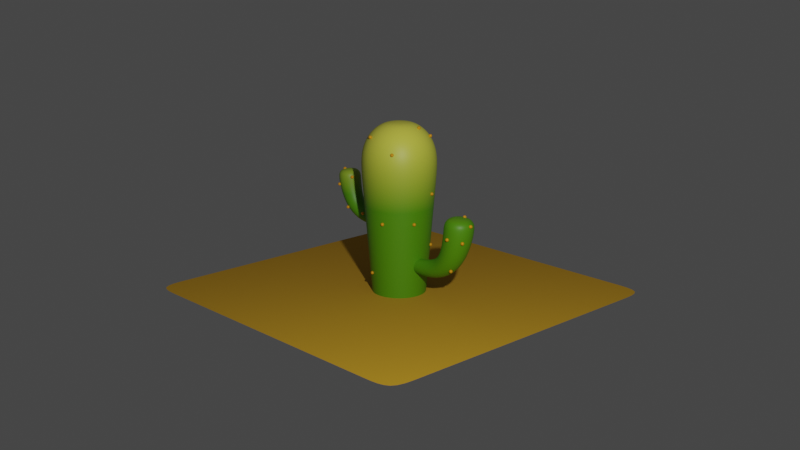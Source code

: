 # Source: cactus-2.blend  (saved by Blender 2.83.20; exported with 4.5.12 LTS)
import bpy
from mathutils import Matrix  # noqa: F401  (used for matrix-valued properties, if any)

bpy.ops.wm.read_factory_settings(use_empty=True)
scene = bpy.context.scene
scene.name = 'Scene'

# ---- collections
col_collection = bpy.data.collections.new('Collection'); scene.collection.children.link(col_collection)
col_cactus = bpy.data.collections.new('Cactus'); scene.collection.children.link(col_cactus)

# ---- materials (node trees are filled in below, after node groups)
mat_material_002 = bpy.data.materials.new('Material.002')
mat_material_002.use_transparent_shadow = False
mat_material_001 = bpy.data.materials.new('Material.001')
mat_material_001.use_transparent_shadow = False
mat_material_003 = bpy.data.materials.new('Material.003')
mat_material_003.use_transparent_shadow = False

# ---- node groups
ng_auto_smooth = bpy.data.node_groups.new('Auto Smooth', 'GeometryNodeTree')
_s = ng_auto_smooth.interface.new_socket(name='Geometry', in_out='OUTPUT', socket_type='NodeSocketGeometry')
_s = ng_auto_smooth.interface.new_socket(name='Geometry', in_out='INPUT', socket_type='NodeSocketGeometry')
_s = ng_auto_smooth.interface.new_socket(name='Angle', in_out='INPUT', socket_type='NodeSocketFloat')
_s.subtype = 'ANGLE'
_s.min_value = 0.0
_s.max_value = 3.142
ng_auto_smooth.is_modifier = True
_N = ng_auto_smooth.nodes; _L = ng_auto_smooth.links
n0 = _N.new('NodeGroupOutput'); n0.name = 'Group Output'; n0.location = (480, -100)
n1 = _N.new('NodeGroupInput'); n1.name = 'Group Input'; n1.location = (-420, -300)
n2 = _N.new('NodeGroupInput'); n2.name = 'Group Input.001'; n2.location = (-60, -100)
n3 = _N.new('GeometryNodeSetShadeSmooth'); n3.name = 'Set Shade Smooth'; n3.location = (120, -100)
n3.domain = 'EDGE'
n4 = _N.new('GeometryNodeSetShadeSmooth'); n4.name = 'Set Shade Smooth.001'; n4.location = (300, -100)
n5 = _N.new('GeometryNodeInputMeshEdgeAngle'); n5.name = 'Edge Angle'; n5.location = (-420, -220)
n6 = _N.new('GeometryNodeInputEdgeSmooth'); n6.name = 'Is Edge Smooth'; n6.location = (-60, -160)
n7 = _N.new('GeometryNodeInputShadeSmooth'); n7.name = 'Is Face Smooth'; n7.location = (-240, -340)
n8 = _N.new('FunctionNodeBooleanMath'); n8.name = 'Boolean Math'; n8.location = (-60, -220)
n9 = _N.new('FunctionNodeCompare'); n9.name = 'Compare'; n9.location = (-240, -180)
n9.operation = 'LESS_EQUAL'
_L.new(n5.outputs[0], n9.inputs[0])
_L.new(n4.outputs[0], n0.inputs[0])
_L.new(n1.outputs[1], n9.inputs[1])
_L.new(n9.outputs[0], n8.inputs[0])
_L.new(n7.outputs[0], n8.inputs[1])
_L.new(n2.outputs[0], n3.inputs[0])
_L.new(n6.outputs[0], n3.inputs[1])
_L.new(n3.outputs[0], n4.inputs[0])
_L.new(n8.outputs[0], n3.inputs[2])
n0.is_active_output = True

# ---- material node trees
mat_material_002.use_nodes = True; mat_material_002.node_tree.nodes.clear()
_N = mat_material_002.node_tree.nodes; _L = mat_material_002.node_tree.links
n0 = _N.new('ShaderNodeBsdfPrincipled'); n0.name = 'Principled BSDF'; n0.location = (593, 316)
n0.distribution = 'GGX'
n0.subsurface_method = 'BURLEY'
n0.inputs[3].default_value = 1.45
n0.inputs[27].default_value = (0.0, 0.0, 0.0, 1.0)
n0.inputs[28].default_value = 1.0
n1 = _N.new('ShaderNodeOutputMaterial'); n1.name = 'Material Output'; n1.location = (883, 316)
n2 = _N.new('ShaderNodeValToRGB'); n2.name = 'ColorRamp'; n2.location = (272, 318)
while len(n2.color_ramp.elements) > 1: n2.color_ramp.elements.remove(n2.color_ramp.elements[-1])
n2.color_ramp.elements[0].position = 0.0; n2.color_ramp.elements[0].color = (0.08651, 0.2994, 0.00132, 1.0)
_e = n2.color_ramp.elements.new(1.0); _e.color = (0.98, 0.9037, 0.1079, 1.0)
n3 = _N.new('ShaderNodeTexCoord'); n3.name = 'Texture Coordinate'; n3.location = (-491, 298)
n4 = _N.new('ShaderNodeMapping'); n4.name = 'Mapping'; n4.location = (-262, 311)
n4.inputs[1].default_value = (-1.4, 0.0, 0.0)
n4.inputs[2].default_value = (0.0, 1.571, 0.0)
n5 = _N.new('ShaderNodeTexGradient'); n5.name = 'Gradient Texture'; n5.location = (-18, 309)
_L.new(n0.outputs[0], n1.inputs[0])
_L.new(n2.outputs[0], n0.inputs[0])
_L.new(n4.outputs[0], n5.inputs[0])
_L.new(n3.outputs[3], n4.inputs[0])
_L.new(n5.outputs[0], n2.inputs[0])
n1.is_active_output = True
mat_material_001.use_nodes = True; mat_material_001.node_tree.nodes.clear()
_N = mat_material_001.node_tree.nodes; _L = mat_material_001.node_tree.links
n0 = _N.new('ShaderNodeBsdfPrincipled'); n0.name = 'Principled BSDF'; n0.location = (10, 300)
n0.distribution = 'GGX'
n0.subsurface_method = 'BURLEY'
n0.inputs[0].default_value = (0.5705, 0.3046, 0.009172, 1.0)
n0.inputs[2].default_value = 0.9629
n0.inputs[3].default_value = 1.45
n0.inputs[27].default_value = (0.0, 0.0, 0.0, 1.0)
n0.inputs[28].default_value = 1.0
n1 = _N.new('ShaderNodeOutputMaterial'); n1.name = 'Material Output'; n1.location = (300, 300)
_L.new(n0.outputs[0], n1.inputs[0])
n1.is_active_output = True
mat_material_003.use_nodes = True; mat_material_003.node_tree.nodes.clear()
_N = mat_material_003.node_tree.nodes; _L = mat_material_003.node_tree.links
n0 = _N.new('ShaderNodeBsdfPrincipled'); n0.name = 'Principled BSDF'; n0.location = (10, 300)
n0.distribution = 'GGX'
n0.subsurface_method = 'BURLEY'
n0.inputs[0].default_value = (0.8, 0.322, 0.0, 1.0)
n0.inputs[3].default_value = 1.45
n0.inputs[27].default_value = (0.0, 0.0, 0.0, 1.0)
n0.inputs[28].default_value = 1.0
n1 = _N.new('ShaderNodeOutputMaterial'); n1.name = 'Material Output'; n1.location = (300, 300)
_L.new(n0.outputs[0], n1.inputs[0])
n1.is_active_output = True

# ---- world
world_world = bpy.data.worlds.new('World'); scene.world = world_world
world_world.use_nodes = True; world_world.node_tree.nodes.clear()
_N = world_world.node_tree.nodes; _L = world_world.node_tree.links
n0 = _N.new('ShaderNodeOutputWorld'); n0.name = 'World Output'; n0.location = (300, 300)
n1 = _N.new('ShaderNodeBackground'); n1.name = 'Background'; n1.location = (10, 300)
n1.inputs[0].default_value = (0.05088, 0.05088, 0.05088, 1.0)
_L.new(n1.outputs[0], n0.inputs[0])
n0.is_active_output = True
world_world.color = (0.05088, 0.05088, 0.05088)
world_world.use_sun_shadow = False
world_world.sun_shadow_jitter_overblur = 0.0

# ---- cameras
cam_camera = bpy.data.cameras.new('Camera')
cam_camera.clip_end = 100.0
cam_camera.ortho_scale = 7.314

# ---- lights
light_light = bpy.data.lights.new('Light', 'POINT')
light_light.transmission_factor = 0.0
light_light.energy = 1000.0
light_light.shadow_soft_size = 0.1
light_light.shadow_maximum_resolution = 0.006
light_light.use_absolute_resolution = True

# ---- meshes
me_cylinder = bpy.data.meshes.new('Cylinder')
me_cylinder.from_pydata([(-9.404e-08, 0.1093, 2.257), (-7.052e-09, 0.3912, 1.838), (-6.073e-08, 0.2206, 2.209), (-3.282e-08, 0.3132, 2.122), (-1.371e-08, 0.3731, 1.992), (0.03378, 0.104, 2.257), (0.1209, 0.372, 1.838), (0.06816, 0.2098, 2.209), (0.09679, 0.2979, 2.122), (0.1153, 0.3549, 1.992), (0.06426, 0.08844, 2.257), (0.2299, 0.3165, 1.838), (0.1297, 0.1785, 2.209), (0.1841, 0.2534, 2.122), (0.2193, 0.3019, 1.992), (0.08844, 0.06426, 2.257), (0.3165, 0.2299, 1.838), (0.1785, 0.1297, 2.209), (0.2534, 0.1841, 2.122), (0.3019, 0.2193, 1.992), (0.104, 0.03378, 2.257), (0.372, 0.1209, 1.838), (0.2098, 0.06816, 2.209), (0.2979, 0.09679, 2.122), (0.3549, 0.1153, 1.992), (0.1093, -1.528e-07, 2.257), (0.3912, -4.271e-08, 1.838), (0.2206, -1.114e-07, 2.209), (0.3132, -7.69e-08, 2.122), (0.3731, -5.192e-08, 1.992), (0.104, -0.03378, 2.257), (0.372, -0.1209, 1.838), (0.2098, -0.06816, 2.209), (0.2979, -0.09679, 2.122), (0.3549, -0.1153, 1.992), (0.08844, -0.06426, 2.257), (0.3165, -0.2299, 1.838), (0.1785, -0.1297, 2.209), (0.2534, -0.1841, 2.122), (0.3019, -0.2193, 1.992), (0.06426, -0.08844, 2.257), (0.2299, -0.3165, 1.838), (0.1297, -0.1785, 2.209), (0.1841, -0.2534, 2.122), (0.2193, -0.3019, 1.992), (0.03378, -0.104, 2.257), (0.1209, -0.372, 1.838), (0.06816, -0.2098, 2.209), (0.09679, -0.2979, 2.122), (0.1153, -0.3549, 1.992), (1.489e-07, -0.1093, 2.257), (-1.345e-07, -0.3912, 1.838), (3.869e-08, -0.2206, 2.209), (-5.339e-08, -0.3132, 2.122), (-1.146e-07, -0.3731, 1.992), (-0.03378, -0.104, 2.257), (-0.1209, -0.372, 1.838), (-0.06816, -0.2098, 2.209), (-0.09679, -0.2979, 2.122), (-0.1153, -0.3549, 1.992), (-0.06426, -0.08844, 2.257), (-0.2299, -0.3165, 1.838), (-0.1297, -0.1785, 2.209), (-0.1841, -0.2534, 2.122), (-0.2193, -0.3019, 1.992), (-0.08844, -0.06426, 2.257), (-0.3165, -0.2299, 1.838), (-0.1785, -0.1297, 2.209), (-0.2534, -0.1841, 2.122), (-0.3019, -0.2193, 1.992), (-0.104, -0.03378, 2.257), (-0.372, -0.1209, 1.838), (-0.2098, -0.06816, 2.209), (-0.2979, -0.09679, 2.122), (-0.3549, -0.1153, 1.992), (-0.1093, 7.837e-08, 2.257), (-0.3912, 3.521e-07, 1.838), (-0.2206, 1.851e-07, 2.209), (-0.3132, 2.753e-07, 2.122), (-0.3731, 3.335e-07, 1.992), (-0.104, 0.03378, 2.257), (-0.372, 0.1209, 1.838), (-0.2098, 0.06816, 2.209), (-0.2979, 0.09679, 2.122), (-0.3549, 0.1153, 1.992), (-0.08844, 0.06426, 2.257), (-0.3165, 0.2299, 1.838), (-0.1785, 0.1297, 2.209), (-0.2534, 0.1841, 2.122), (-0.3019, 0.2193, 1.992), (-0.06426, 0.08844, 2.257), (-0.2299, 0.3165, 1.838), (-0.1297, 0.1785, 2.209), (-0.1841, 0.2534, 2.122), (-0.2193, 0.3019, 1.992), (-0.03378, 0.104, 2.257), (-0.1209, 0.372, 1.838), (-0.06816, 0.2098, 2.209), (-0.09679, 0.2979, 2.122), (-0.1153, 0.3549, 1.992), (2.712e-09, 0.232, -0.113), (0.0717, 0.2207, -0.113), (0.1364, 0.1877, -0.113), (0.1877, 0.1364, -0.113), (0.2207, 0.0717, -0.113), (0.232, 1.059e-08, -0.113), (0.2207, -0.0717, -0.113), (0.1877, -0.1364, -0.113), (0.1364, -0.1877, -0.113), (0.0717, -0.2207, -0.113), (-7.289e-08, -0.232, -0.113), (-0.0717, -0.2207, -0.113), (-0.1364, -0.1877, -0.113), (-0.1877, -0.1364, -0.113), (-0.2207, -0.0717, -0.113), (-0.232, 2.448e-07, -0.113), (-0.2207, 0.0717, -0.113), (-0.1877, 0.1364, -0.113), (-0.1364, 0.1877, -0.113), (-0.0717, 0.2207, -0.113), (1.317e-09, 0.2548, 0.1658), (-7.745e-11, 0.2775, 0.4446), (-1.472e-09, 0.3002, 0.7234), (-2.867e-09, 0.323, 1.002), (-4.262e-09, 0.3457, 1.281), (-5.657e-09, 0.3684, 1.56), (0.1139, 0.3504, 1.56), (0.1068, 0.3288, 1.281), (0.0998, 0.3072, 1.002), (0.09278, 0.2855, 0.7234), (0.08575, 0.2639, 0.4446), (0.07872, 0.2423, 0.1658), (-0.07872, 0.2423, 0.1658), (-0.08575, 0.2639, 0.4446), (-0.09278, 0.2855, 0.7234), (-0.0998, 0.3072, 1.002), (-0.1068, 0.3288, 1.281), (-0.1139, 0.3504, 1.56), (0.2166, 0.2981, 1.56), (0.2032, 0.2797, 1.281), (0.1898, 0.2613, 1.002), (0.1765, 0.2429, 0.7234), (0.1631, 0.2245, 0.4446), (0.1497, 0.2061, 0.1658), (0.2981, 0.2166, 1.56), (0.2797, 0.2032, 1.281), (0.2613, 0.1898, 1.002), (0.2429, 0.1765, 0.7234), (0.2245, 0.1631, 0.4446), (0.2061, 0.1497, 0.1658), (0.3504, 0.1139, 1.56), (0.3288, 0.1068, 1.281), (0.3072, 0.0998, 1.002), (0.2855, 0.09278, 0.7234), (0.2639, 0.08575, 0.4446), (0.2423, 0.07872, 0.1658), (0.3684, -3.509e-08, 1.56), (0.3457, -2.748e-08, 1.281), (0.323, -1.986e-08, 1.002), (0.3002, -1.225e-08, 0.7234), (0.2775, -4.634e-09, 0.4446), (0.2548, 2.98e-09, 0.1658), (0.3504, -0.1139, 1.56), (0.3288, -0.1068, 1.281), (0.3072, -0.0998, 1.002), (0.2855, -0.09278, 0.7234), (0.2639, -0.08575, 0.4446), (0.2423, -0.07872, 0.1658), (0.2981, -0.2166, 1.56), (0.2797, -0.2032, 1.281), (0.2613, -0.1898, 1.002), (0.2429, -0.1765, 0.7234), (0.2245, -0.1631, 0.4446), (0.2061, -0.1497, 0.1658), (0.2166, -0.2981, 1.56), (0.2032, -0.2797, 1.281), (0.1898, -0.2613, 1.002), (0.1765, -0.2429, 0.7234), (0.1631, -0.2245, 0.4446), (0.1497, -0.2061, 0.1658), (0.1139, -0.3504, 1.56), (0.1068, -0.3288, 1.281), (0.0998, -0.3072, 1.002), (0.09278, -0.2855, 0.7234), (0.08575, -0.2639, 0.4446), (0.07872, -0.2423, 0.1658), (-1.257e-07, -0.3684, 1.56), (-1.169e-07, -0.3457, 1.281), (-1.081e-07, -0.323, 1.002), (-9.93e-08, -0.3002, 0.7234), (-9.05e-08, -0.2775, 0.4446), (-8.169e-08, -0.2548, 0.1658), (-0.1139, -0.3504, 1.56), (-0.1068, -0.3288, 1.281), (-0.0998, -0.3072, 1.002), (-0.09278, -0.2855, 0.7234), (-0.08575, -0.2639, 0.4446), (-0.07872, -0.2423, 0.1658), (-0.2166, -0.2981, 1.56), (-0.2032, -0.2797, 1.281), (-0.1898, -0.2613, 1.002), (-0.1765, -0.2429, 0.7234), (-0.1631, -0.2245, 0.4446), (-0.1497, -0.2061, 0.1658), (-0.2981, -0.2166, 1.56), (-0.2797, -0.2032, 1.281), (-0.2613, -0.1898, 1.002), (-0.2429, -0.1765, 0.7234), (-0.2245, -0.1631, 0.4446), (-0.2061, -0.1497, 0.1658), (-0.3504, -0.1139, 1.56), (-0.3288, -0.1068, 1.281), (-0.3072, -0.0998, 1.002), (-0.2855, -0.09278, 0.7234), (-0.2639, -0.08575, 0.4446), (-0.2423, -0.07872, 0.1658), (-0.3684, 3.368e-07, 1.56), (-0.3457, 3.214e-07, 1.281), (-0.323, 3.061e-07, 1.002), (-0.3002, 2.908e-07, 0.7234), (-0.2775, 2.754e-07, 0.4446), (-0.2548, 2.601e-07, 0.1658), (-0.3504, 0.1139, 1.56), (-0.3288, 0.1068, 1.281), (-0.3072, 0.0998, 1.002), (-0.2855, 0.09278, 0.7234), (-0.2639, 0.08575, 0.4446), (-0.2423, 0.07872, 0.1658), (-0.2981, 0.2166, 1.56), (-0.2797, 0.2032, 1.281), (-0.2613, 0.1898, 1.002), (-0.2429, 0.1765, 0.7234), (-0.2245, 0.1631, 0.4446), (-0.2061, 0.1497, 0.1658), (-0.2166, 0.2981, 1.56), (-0.2032, 0.2797, 1.281), (-0.1898, 0.2613, 1.002), (-0.1765, 0.2429, 0.7234), (-0.1631, 0.2245, 0.4446), (-0.1497, 0.2061, 0.1658), (0.2127, 0.0651, 0.862), (0.2144, 0.03758, 0.8895), (0.215, -8.151e-08, 0.8996), (0.2144, -0.03758, 0.8895), (0.2127, -0.0651, 0.862), (0.2104, -0.07517, 0.8245), (0.2081, -0.0651, 0.787), (0.2064, -0.03758, 0.7596), (0.2058, -1.808e-07, 0.7495), (0.2064, 0.03758, 0.7596), (0.2081, 0.0651, 0.787), (0.2104, 0.07517, 0.8245), (0.3579, 0.07422, 0.8642), (0.3564, 0.04285, 0.8955), (0.3558, -7.698e-08, 0.907), (0.3564, -0.04285, 0.8955), (0.3579, -0.07422, 0.8642), (0.3601, -0.0857, 0.8214), (0.3623, -0.07422, 0.7786), (0.3639, -0.04285, 0.7473), (0.3645, -1.887e-07, 0.7358), (0.3639, 0.04285, 0.7473), (0.3623, 0.07422, 0.7786), (0.3601, 0.0857, 0.8214), (0.4867, 0.08328, 0.885), (0.4782, 0.04808, 0.9192), (0.475, -7.031e-08, 0.9317), (0.4782, -0.04808, 0.9192), (0.4867, -0.08328, 0.885), (0.4985, -0.09616, 0.8384), (0.5102, -0.08328, 0.7918), (0.5188, -0.04808, 0.7576), (0.5219, -2.006e-07, 0.7452), (0.5188, 0.04808, 0.7576), (0.5102, 0.08328, 0.7918), (0.4985, 0.09616, 0.8384), (0.5899, 0.09399, 0.9313), (0.5695, 0.05426, 0.9654), (0.562, -8.212e-08, 0.9779), (0.5695, -0.05426, 0.9654), (0.5899, -0.09399, 0.9313), (0.6177, -0.1085, 0.8847), (0.6456, -0.09399, 0.8382), (0.666, -0.05426, 0.8041), (0.6734, -2.108e-07, 0.7916), (0.666, 0.05426, 0.8041), (0.6456, 0.09399, 0.8382), (0.6177, 0.1085, 0.8847), (0.6656, 0.1067, 1.006), (0.631, 0.06158, 1.035), (0.6183, -8.812e-08, 1.045), (0.631, -0.06158, 1.035), (0.6656, -0.1067, 1.006), (0.713, -0.1232, 0.9662), (0.7603, -0.1067, 0.9268), (0.7949, -0.06158, 0.898), (0.8076, -2.383e-07, 0.8874), (0.7949, 0.06158, 0.898), (0.7603, 0.1067, 0.9268), (0.713, 0.1232, 0.9662), (0.7183, 0.1201, 1.113), (0.6716, 0.06937, 1.132), (0.6544, -8.947e-08, 1.14), (0.6716, -0.06937, 1.132), (0.7183, -0.1201, 1.113), (0.7822, -0.1387, 1.086), (0.8461, -0.1201, 1.058), (0.8928, -0.06937, 1.039), (0.91, -2.633e-07, 1.031), (0.8928, 0.06937, 1.039), (0.8461, 0.1201, 1.058), (0.7822, 0.1387, 1.086), (0.7516, 0.1319, 1.257), (0.6969, 0.07618, 1.268), (0.6769, -1.204e-07, 1.272), (0.6969, -0.07618, 1.268), (0.7516, -0.1319, 1.257), (0.8263, -0.1524, 1.242), (0.901, -0.1319, 1.227), (0.9557, -0.07618, 1.216), (0.9757, -2.855e-07, 1.212), (0.9557, 0.07618, 1.216), (0.901, 0.1319, 1.227), (0.8263, 0.1524, 1.242), (0.8332, 0.02787, 1.436), (0.8214, 0.01609, 1.437), (0.8171, -2.002e-07, 1.438), (0.8214, -0.01609, 1.437), (0.8332, -0.02787, 1.436), (0.8492, -0.03218, 1.435), (0.8653, -0.02787, 1.434), (0.8771, -0.01609, 1.433), (0.8814, -2.34e-07, 1.433), (0.8771, 0.01609, 1.433), (0.8653, 0.02787, 1.434), (0.8492, 0.03218, 1.435), (0.7603, 0.1349, 1.344), (0.8173, 0.05494, 1.433), (0.7713, 0.1254, 1.39), (0.7922, 0.09608, 1.423), (0.7036, 0.07783, 1.348), (0.7942, 0.03172, 1.435), (0.7185, 0.07234, 1.394), (0.7517, 0.05546, 1.425), (0.6829, -1.336e-07, 1.35), (0.7857, -1.874e-07, 1.436), (0.6992, -1.464e-07, 1.395), (0.7368, -1.662e-07, 1.426), (0.7036, -0.07783, 1.348), (0.7942, -0.03172, 1.435), (0.7185, -0.07234, 1.394), (0.7517, -0.05546, 1.425), (0.7603, -0.1349, 1.344), (0.8173, -0.05494, 1.433), (0.7713, -0.1254, 1.39), (0.7922, -0.09608, 1.423), (0.8379, -0.156, 1.339), (0.849, -0.06344, 1.431), (0.8435, -0.1448, 1.385), (0.8475, -0.111, 1.419), (0.9158, -0.1352, 1.334), (0.8806, -0.05494, 1.429), (0.9157, -0.1255, 1.38), (0.9029, -0.09613, 1.415), (0.9729, -0.07814, 1.33), (0.9038, -0.03172, 1.427), (0.9687, -0.0725, 1.377), (0.9434, -0.05551, 1.412), (0.9938, -3.028e-07, 1.329), (0.9123, -2.54e-07, 1.427), (0.9881, -3.015e-07, 1.375), (0.9582, -2.833e-07, 1.411), (0.9729, 0.07814, 1.33), (0.9038, 0.03172, 1.427), (0.9687, 0.07249, 1.377), (0.9434, 0.05551, 1.412), (0.9158, 0.1352, 1.334), (0.8806, 0.05494, 1.429), (0.9157, 0.1255, 1.38), (0.9029, 0.09613, 1.415), (0.849, 0.06344, 1.431), (0.8379, 0.156, 1.339), (0.8475, 0.111, 1.419), (0.8435, 0.1448, 1.385), (-0.2711, -0.05041, 1.211), (-0.2724, -0.02911, 1.232), (-0.2729, 5.244e-07, 1.24), (-0.2724, 0.02911, 1.232), (-0.2711, 0.05042, 1.211), (-0.2693, 0.05821, 1.182), (-0.2675, 0.05042, 1.153), (-0.2662, 0.02911, 1.131), (-0.2657, 6.036e-07, 1.123), (-0.2662, -0.02911, 1.131), (-0.2675, -0.05041, 1.153), (-0.2693, -0.05821, 1.182), (-0.3836, -0.05748, 1.212), (-0.3824, -0.03319, 1.237), (-0.3819, 4.853e-07, 1.245), (-0.3824, 0.03319, 1.237), (-0.3836, 0.05748, 1.212), (-0.3853, 0.06637, 1.179), (-0.387, 0.05748, 1.146), (-0.3882, 0.03319, 1.122), (-0.3887, 5.697e-07, 1.113), (-0.3882, -0.03319, 1.122), (-0.387, -0.05748, 1.146), (-0.3853, -0.06637, 1.179), (-0.4834, -0.06449, 1.228), (-0.4767, -0.03724, 1.255), (-0.4743, 4.501e-07, 1.265), (-0.4767, 0.03724, 1.255), (-0.4834, 0.0645, 1.228), (-0.4924, 0.07447, 1.192), (-0.5015, 0.0645, 1.156), (-0.5082, 0.03724, 1.13), (-0.5106, 5.391e-07, 1.12), (-0.5082, -0.03724, 1.13), (-0.5015, -0.06449, 1.156), (-0.4924, -0.07447, 1.192), (-0.5632, -0.07279, 1.264), (-0.5474, -0.04203, 1.291), (-0.5416, 4.373e-07, 1.3), (-0.5474, 0.04203, 1.291), (-0.5632, 0.07279, 1.264), (-0.5848, 0.08405, 1.228), (-0.6064, 0.07279, 1.192), (-0.6222, 0.04203, 1.166), (-0.628, 5.088e-07, 1.156), (-0.6222, -0.04203, 1.166), (-0.6064, -0.07279, 1.192), (-0.5848, -0.08405, 1.228), (-0.6219, -0.0826, 1.322), (-0.5951, -0.04769, 1.344), (-0.5853, 4.277e-07, 1.352), (-0.5951, 0.04769, 1.344), (-0.6219, 0.0826, 1.322), (-0.6586, 0.09538, 1.291), (-0.6952, 0.0826, 1.261), (-0.722, 0.04769, 1.238), (-0.7318, 4.962e-07, 1.23), (-0.722, -0.04769, 1.238), (-0.6952, -0.0826, 1.261), (-0.6586, -0.09538, 1.291), (-0.6627, -0.09305, 1.405), (-0.6265, -0.05372, 1.42), (-0.6132, 4.196e-07, 1.426), (-0.6265, 0.05372, 1.42), (-0.6627, 0.09305, 1.405), (-0.7122, 0.1074, 1.384), (-0.7616, 0.09305, 1.363), (-0.7979, 0.05372, 1.347), (-0.8111, 4.898e-07, 1.342), (-0.7979, -0.05372, 1.347), (-0.7616, -0.09305, 1.363), (-0.7122, -0.1074, 1.384), (-0.6885, -0.1022, 1.516), (-0.6461, -0.059, 1.525), (-0.6306, 4.379e-07, 1.528), (-0.6461, 0.059, 1.525), (-0.6885, 0.1022, 1.516), (-0.7463, 0.118, 1.505), (-0.8042, 0.1022, 1.493), (-0.8465, 0.059, 1.485), (-0.862, 4.904e-07, 1.482), (-0.8465, -0.059, 1.485), (-0.8042, -0.1022, 1.493), (-0.7463, -0.118, 1.505), (-0.7517, -0.02159, 1.655), (-0.7426, -0.01246, 1.656), (-0.7392, 4.643e-07, 1.656), (-0.7426, 0.01246, 1.656), (-0.7517, 0.02159, 1.655), (-0.7641, 0.02493, 1.655), (-0.7765, 0.02159, 1.654), (-0.7856, 0.01246, 1.653), (-0.789, 4.743e-07, 1.653), (-0.7856, -0.01246, 1.653), (-0.7765, -0.02159, 1.654), (-0.7641, -0.02493, 1.655), (-0.6952, -0.1045, 1.584), (-0.7394, -0.04255, 1.653), (-0.7037, -0.09709, 1.62), (-0.7199, -0.07441, 1.645), (-0.6513, -0.06027, 1.587), (-0.7214, -0.02457, 1.654), (-0.6628, -0.05602, 1.622), (-0.6885, -0.04295, 1.647), (-0.6352, 4.466e-07, 1.588), (-0.7149, 4.624e-07, 1.655), (-0.6479, 4.524e-07, 1.623), (-0.6771, 4.583e-07, 1.648), (-0.6513, 0.06027, 1.587), (-0.7214, 0.02457, 1.654), (-0.6628, 0.05603, 1.622), (-0.6885, 0.04296, 1.647), (-0.6952, 0.1045, 1.584), (-0.7394, 0.04255, 1.653), (-0.7037, 0.09709, 1.62), (-0.7199, 0.07441, 1.645), (-0.7553, 0.1208, 1.58), (-0.7639, 0.04913, 1.651), (-0.7596, 0.1122, 1.616), (-0.7627, 0.08595, 1.642), (-0.8156, 0.1047, 1.576), (-0.7884, 0.04255, 1.65), (-0.8156, 0.09721, 1.612), (-0.8056, 0.07445, 1.639), (-0.8598, 0.06051, 1.573), (-0.8063, 0.02457, 1.649), (-0.8566, 0.05615, 1.609), (-0.837, 0.04299, 1.637), (-0.876, 4.993e-07, 1.572), (-0.8129, 4.82e-07, 1.648), (-0.8716, 4.996e-07, 1.608), (-0.8485, 4.931e-07, 1.636), (-0.8598, -0.06051, 1.573), (-0.8063, -0.02457, 1.649), (-0.8566, -0.05614, 1.609), (-0.837, -0.04299, 1.637), (-0.8156, -0.1047, 1.576), (-0.7884, -0.04255, 1.65), (-0.8156, -0.09721, 1.612), (-0.8056, -0.07445, 1.639), (-0.7639, -0.04913, 1.651), (-0.7553, -0.1208, 1.58), (-0.7627, -0.08594, 1.642), (-0.7596, -0.1122, 1.616)], [], [(138, 11, 16, 144), (150, 21, 26, 156), (156, 26, 31, 162), (162, 31, 36, 168), (168, 36, 41, 174), (174, 41, 46, 180), (180, 46, 51, 186), (186, 51, 56, 192), (192, 56, 61, 198), (198, 61, 66, 204), (204, 66, 71, 210), (210, 71, 76, 216), (216, 76, 81, 222), (222, 81, 86, 228), (228, 86, 91, 234), (234, 91, 96, 137), (125, 1, 6, 126), (131, 143, 102, 101), (144, 16, 21, 150), (6, 1, 4, 9), (9, 4, 3, 8), (8, 3, 2, 7), (7, 2, 0, 5), (11, 6, 9, 14), (14, 9, 8, 13), (13, 8, 7, 12), (12, 7, 5, 10), (16, 11, 14, 19), (19, 14, 13, 18), (18, 13, 12, 17), (17, 12, 10, 15), (21, 16, 19, 24), (24, 19, 18, 23), (23, 18, 17, 22), (22, 17, 15, 20), (26, 21, 24, 29), (29, 24, 23, 28), (28, 23, 22, 27), (27, 22, 20, 25), (31, 26, 29, 34), (34, 29, 28, 33), (33, 28, 27, 32), (32, 27, 25, 30), (36, 31, 34, 39), (39, 34, 33, 38), (38, 33, 32, 37), (37, 32, 30, 35), (41, 36, 39, 44), (44, 39, 38, 43), (43, 38, 37, 42), (42, 37, 35, 40), (46, 41, 44, 49), (49, 44, 43, 48), (48, 43, 42, 47), (47, 42, 40, 45), (51, 46, 49, 54), (54, 49, 48, 53), (53, 48, 47, 52), (52, 47, 45, 50), (56, 51, 54, 59), (59, 54, 53, 58), (58, 53, 52, 57), (57, 52, 50, 55), (61, 56, 59, 64), (64, 59, 58, 63), (63, 58, 57, 62), (62, 57, 55, 60), (66, 61, 64, 69), (69, 64, 63, 68), (68, 63, 62, 67), (67, 62, 60, 65), (71, 66, 69, 74), (74, 69, 68, 73), (73, 68, 67, 72), (72, 67, 65, 70), (76, 71, 74, 79), (79, 74, 73, 78), (78, 73, 72, 77), (77, 72, 70, 75), (81, 76, 79, 84), (84, 79, 78, 83), (83, 78, 77, 82), (82, 77, 75, 80), (86, 81, 84, 89), (89, 84, 83, 88), (88, 83, 82, 87), (87, 82, 80, 85), (91, 86, 89, 94), (94, 89, 88, 93), (93, 88, 87, 92), (92, 87, 85, 90), (96, 91, 94, 99), (99, 94, 93, 98), (98, 93, 92, 97), (97, 92, 90, 95), (1, 96, 99, 4), (4, 99, 98, 3), (3, 98, 97, 2), (2, 97, 95, 0), (5, 0, 95, 90, 85, 80, 75, 70, 65, 60, 55, 50, 45, 40, 35, 30, 25, 20, 15, 10), (137, 96, 1, 125), (119, 132, 120, 100), (132, 133, 121, 120), (133, 134, 122, 121), (134, 135, 123, 122), (135, 136, 124, 123), (136, 137, 125, 124), (103, 149, 155, 104), (149, 148, 154, 155), (148, 147, 153, 154), (147, 146, 152, 153), (146, 145, 151, 152), (145, 144, 150, 151), (6, 11, 138, 126), (126, 138, 139, 127), (127, 139, 140, 128), (128, 140, 141, 129), (129, 141, 142, 130), (130, 142, 143, 131), (100, 120, 131, 101), (120, 121, 130, 131), (121, 122, 129, 130), (122, 123, 128, 129), (123, 124, 127, 128), (124, 125, 126, 127), (118, 239, 132, 119), (239, 238, 133, 132), (238, 237, 134, 133), (237, 236, 135, 134), (236, 235, 136, 135), (235, 234, 137, 136), (117, 233, 239, 118), (233, 232, 238, 239), (232, 231, 237, 238), (231, 230, 236, 237), (230, 229, 235, 236), (229, 228, 234, 235), (116, 227, 233, 117), (227, 226, 232, 233), (226, 225, 231, 232), (225, 224, 230, 231), (224, 223, 229, 230), (223, 222, 228, 229), (115, 221, 227, 116), (221, 220, 226, 227), (220, 219, 225, 226), (219, 218, 224, 225), (218, 217, 223, 224), (217, 216, 222, 223), (114, 215, 221, 115), (215, 214, 220, 221), (214, 213, 219, 220), (213, 212, 218, 219), (212, 211, 217, 218), (211, 210, 216, 217), (113, 209, 215, 114), (209, 208, 214, 215), (208, 207, 213, 214), (207, 206, 212, 213), (206, 205, 211, 212), (205, 204, 210, 211), (112, 203, 209, 113), (203, 202, 208, 209), (202, 201, 207, 208), (201, 200, 206, 207), (200, 199, 205, 206), (199, 198, 204, 205), (111, 197, 203, 112), (197, 196, 202, 203), (196, 195, 201, 202), (195, 194, 200, 201), (194, 193, 199, 200), (193, 192, 198, 199), (110, 191, 197, 111), (191, 190, 196, 197), (190, 189, 195, 196), (189, 188, 194, 195), (188, 187, 193, 194), (187, 186, 192, 193), (109, 185, 191, 110), (185, 184, 190, 191), (184, 183, 189, 190), (183, 182, 188, 189), (182, 181, 187, 188), (181, 180, 186, 187), (108, 179, 185, 109), (179, 178, 184, 185), (178, 177, 183, 184), (177, 176, 182, 183), (176, 175, 181, 182), (175, 174, 180, 181), (107, 173, 179, 108), (173, 172, 178, 179), (172, 171, 177, 178), (171, 170, 176, 177), (170, 169, 175, 176), (169, 168, 174, 175), (106, 167, 173, 107), (167, 166, 172, 173), (166, 165, 171, 172), (165, 164, 170, 171), (164, 163, 169, 170), (163, 162, 168, 169), (105, 161, 167, 106), (161, 160, 166, 167), (160, 159, 165, 166), (159, 158, 164, 165), (158, 157, 163, 164), (157, 156, 162, 163), (104, 155, 161, 105), (155, 154, 160, 161), (154, 153, 159, 160), (153, 152, 158, 159), (152, 151, 157, 158), (151, 150, 156, 157), (102, 143, 149, 103), (143, 142, 148, 149), (142, 141, 147, 148), (141, 140, 146, 147), (140, 139, 145, 146), (139, 138, 144, 145), (240, 252, 263, 251), (241, 253, 252, 240), (242, 254, 253, 241), (243, 255, 254, 242), (244, 256, 255, 243), (245, 257, 256, 244), (246, 258, 257, 245), (247, 259, 258, 246), (248, 260, 259, 247), (249, 261, 260, 248), (250, 262, 261, 249), (251, 263, 262, 250), (252, 264, 275, 263), (253, 265, 264, 252), (254, 266, 265, 253), (255, 267, 266, 254), (256, 268, 267, 255), (257, 269, 268, 256), (258, 270, 269, 257), (259, 271, 270, 258), (260, 272, 271, 259), (261, 273, 272, 260), (262, 274, 273, 261), (263, 275, 274, 262), (264, 276, 287, 275), (265, 277, 276, 264), (266, 278, 277, 265), (267, 279, 278, 266), (268, 280, 279, 267), (269, 281, 280, 268), (270, 282, 281, 269), (271, 283, 282, 270), (272, 284, 283, 271), (273, 285, 284, 272), (274, 286, 285, 273), (275, 287, 286, 274), (276, 288, 299, 287), (277, 289, 288, 276), (278, 290, 289, 277), (279, 291, 290, 278), (280, 292, 291, 279), (281, 293, 292, 280), (282, 294, 293, 281), (283, 295, 294, 282), (284, 296, 295, 283), (285, 297, 296, 284), (286, 298, 297, 285), (287, 299, 298, 286), (288, 300, 311, 299), (289, 301, 300, 288), (290, 302, 301, 289), (291, 303, 302, 290), (292, 304, 303, 291), (293, 305, 304, 292), (294, 306, 305, 293), (295, 307, 306, 294), (296, 308, 307, 295), (297, 309, 308, 296), (298, 310, 309, 297), (299, 311, 310, 298), (300, 312, 323, 311), (301, 313, 312, 300), (302, 314, 313, 301), (303, 315, 314, 302), (304, 316, 315, 303), (305, 317, 316, 304), (306, 318, 317, 305), (307, 319, 318, 306), (308, 320, 319, 307), (309, 321, 320, 308), (310, 322, 321, 309), (311, 323, 322, 310), (337, 341, 325, 324), (312, 336, 381, 323), (341, 345, 326, 325), (345, 349, 327, 326), (349, 353, 328, 327), (353, 357, 329, 328), (357, 361, 330, 329), (361, 365, 331, 330), (365, 369, 332, 331), (369, 373, 333, 332), (373, 377, 334, 333), (377, 380, 335, 334), (316, 352, 348, 315), (323, 381, 376, 322), (318, 360, 356, 317), (320, 368, 364, 319), (315, 348, 344, 314), (322, 376, 372, 321), (317, 356, 352, 316), (319, 364, 360, 318), (380, 337, 324, 335), (314, 344, 340, 313), (321, 372, 368, 320), (330, 331, 332, 333, 334, 335, 324, 325, 326, 327, 328, 329), (337, 380, 382, 339), (339, 382, 383, 338), (338, 383, 381, 336), (336, 340, 342, 338), (338, 342, 343, 339), (339, 343, 341, 337), (340, 344, 346, 342), (342, 346, 347, 343), (343, 347, 345, 341), (344, 348, 350, 346), (346, 350, 351, 347), (347, 351, 349, 345), (348, 352, 354, 350), (350, 354, 355, 351), (351, 355, 353, 349), (352, 356, 358, 354), (354, 358, 359, 355), (355, 359, 357, 353), (356, 360, 362, 358), (358, 362, 363, 359), (359, 363, 361, 357), (360, 364, 366, 362), (362, 366, 367, 363), (363, 367, 365, 361), (364, 368, 370, 366), (366, 370, 371, 367), (367, 371, 369, 365), (368, 372, 374, 370), (370, 374, 375, 371), (371, 375, 373, 369), (372, 376, 378, 374), (374, 378, 379, 375), (375, 379, 377, 373), (376, 381, 383, 378), (378, 383, 382, 379), (379, 382, 380, 377), (313, 340, 336, 312), (384, 396, 407, 395), (385, 397, 396, 384), (386, 398, 397, 385), (387, 399, 398, 386), (388, 400, 399, 387), (389, 401, 400, 388), (390, 402, 401, 389), (391, 403, 402, 390), (392, 404, 403, 391), (393, 405, 404, 392), (394, 406, 405, 393), (395, 407, 406, 394), (396, 408, 419, 407), (397, 409, 408, 396), (398, 410, 409, 397), (399, 411, 410, 398), (400, 412, 411, 399), (401, 413, 412, 400), (402, 414, 413, 401), (403, 415, 414, 402), (404, 416, 415, 403), (405, 417, 416, 404), (406, 418, 417, 405), (407, 419, 418, 406), (408, 420, 431, 419), (409, 421, 420, 408), (410, 422, 421, 409), (411, 423, 422, 410), (412, 424, 423, 411), (413, 425, 424, 412), (414, 426, 425, 413), (415, 427, 426, 414), (416, 428, 427, 415), (417, 429, 428, 416), (418, 430, 429, 417), (419, 431, 430, 418), (420, 432, 443, 431), (421, 433, 432, 420), (422, 434, 433, 421), (423, 435, 434, 422), (424, 436, 435, 423), (425, 437, 436, 424), (426, 438, 437, 425), (427, 439, 438, 426), (428, 440, 439, 427), (429, 441, 440, 428), (430, 442, 441, 429), (431, 443, 442, 430), (432, 444, 455, 443), (433, 445, 444, 432), (434, 446, 445, 433), (435, 447, 446, 434), (436, 448, 447, 435), (437, 449, 448, 436), (438, 450, 449, 437), (439, 451, 450, 438), (440, 452, 451, 439), (441, 453, 452, 440), (442, 454, 453, 441), (443, 455, 454, 442), (444, 456, 467, 455), (445, 457, 456, 444), (446, 458, 457, 445), (447, 459, 458, 446), (448, 460, 459, 447), (449, 461, 460, 448), (450, 462, 461, 449), (451, 463, 462, 450), (452, 464, 463, 451), (453, 465, 464, 452), (454, 466, 465, 453), (455, 467, 466, 454), (481, 485, 469, 468), (456, 480, 525, 467), (485, 489, 470, 469), (489, 493, 471, 470), (493, 497, 472, 471), (497, 501, 473, 472), (501, 505, 474, 473), (505, 509, 475, 474), (509, 513, 476, 475), (513, 517, 477, 476), (517, 521, 478, 477), (521, 524, 479, 478), (460, 496, 492, 459), (467, 525, 520, 466), (462, 504, 500, 461), (464, 512, 508, 463), (459, 492, 488, 458), (466, 520, 516, 465), (461, 500, 496, 460), (463, 508, 504, 462), (524, 481, 468, 479), (458, 488, 484, 457), (465, 516, 512, 464), (474, 475, 476, 477, 478, 479, 468, 469, 470, 471, 472, 473), (481, 524, 526, 483), (483, 526, 527, 482), (482, 527, 525, 480), (480, 484, 486, 482), (482, 486, 487, 483), (483, 487, 485, 481), (484, 488, 490, 486), (486, 490, 491, 487), (487, 491, 489, 485), (488, 492, 494, 490), (490, 494, 495, 491), (491, 495, 493, 489), (492, 496, 498, 494), (494, 498, 499, 495), (495, 499, 497, 493), (496, 500, 502, 498), (498, 502, 503, 499), (499, 503, 501, 497), (500, 504, 506, 502), (502, 506, 507, 503), (503, 507, 505, 501), (504, 508, 510, 506), (506, 510, 511, 507), (507, 511, 509, 505), (508, 512, 514, 510), (510, 514, 515, 511), (511, 515, 513, 509), (512, 516, 518, 514), (514, 518, 519, 515), (515, 519, 517, 513), (516, 520, 522, 518), (518, 522, 523, 519), (519, 523, 521, 517), (520, 525, 527, 522), (522, 527, 526, 523), (523, 526, 524, 521), (457, 484, 480, 456)])
me_cylinder.polygons.foreach_set('use_smooth', [True] * 487)
_uv = me_cylinder.uv_layers.new(name='UVMap')
_uv.uv.foreach_set('vector', [0.9, 0.8887, 0.9, 0.9449, 0.85, 0.9449, 0.85, 0.8887, 0.8, 0.8887, 0.8, 0.9449, 0.75, 0.9449, 0.75, 0.8887, 0.75, 0.8887, 0.75, 0.9449, 0.7, 0.9449, 0.7, 0.8887, 0.7, 0.8887, 0.7, 0.9449, 0.65, 0.9449, 0.65, 0.8887, 0.65, 0.8887, 0.65, 0.9449, 0.6, 0.9449, 0.6, 0.8887, 0.6, 0.8887, 0.6, 0.9449, 0.55, 0.9449, 0.55, 0.8887, 0.55, 0.8887, 0.55, 0.9449, 0.5, 0.9449, 0.5, 0.8887, 0.5, 0.8887, 0.5, 0.9449, 0.45, 0.9449, 0.45, 0.8887, 0.45, 0.8887, 0.45, 0.9449, 0.4, 0.9449, 0.4, 0.8887, 0.4, 0.8887, 0.4, 0.9449, 0.35, 0.9449, 0.35, 0.8887, 0.35, 0.8887, 0.35, 0.9449, 0.3, 0.9449, 0.3, 0.8887, 0.3, 0.8887, 0.3, 0.9449, 0.25, 0.9449, 0.25, 0.8887, 0.25, 0.8887, 0.25, 0.9449, 0.2, 0.9449, 0.2, 0.8887, 0.2, 0.8887, 0.2, 0.9449, 0.15, 0.9449, 0.15, 0.8887, 0.15, 0.8887, 0.15, 0.9449, 0.1, 0.9449, 0.1, 0.8887, 0.1, 0.8887, 0.1, 0.9449, 0.05, 0.9449, 0.05, 0.8887, 1.0, 0.8887, 1.0, 0.9449, 0.95, 0.9449, 0.95, 0.8887, 0.95, 0.6079, 0.9, 0.6079, 0.9, 0.5517, 0.95, 0.5517, 0.85, 0.8887, 0.85, 0.9449, 0.8, 0.9449, 0.8, 0.8887, 0.95, 0.9449, 1.0, 0.9449, 0.9986, 0.9658, 0.9514, 0.9658, 0.9514, 0.9658, 0.9986, 0.9658, 0.9945, 1.0, 0.9555, 1.0, 0.316, 0.4796, 0.2582, 0.4887, 0.25, 0.3816, 0.2907, 0.3752, 0.2907, 0.3752, 0.25, 0.3816, 0.25, 0.3152, 0.2702, 0.312, 0.9, 0.9449, 0.95, 0.9449, 0.9486, 0.9658, 0.9014, 0.9658, 0.9014, 0.9658, 0.9486, 0.9658, 0.9445, 1.0, 0.9055, 1.0, 0.3837, 0.4479, 0.3316, 0.4745, 0.2907, 0.3752, 0.3274, 0.3565, 0.3274, 0.3565, 0.2907, 0.3752, 0.2702, 0.312, 0.2883, 0.3028, 0.85, 0.9449, 0.9, 0.9449, 0.8986, 0.9658, 0.8514, 0.9658, 0.8514, 0.9658, 0.8986, 0.9658, 0.8945, 1.0, 0.8555, 1.0, 0.4383, 0.3969, 0.3969, 0.4383, 0.3274, 0.3565, 0.3565, 0.3274, 0.3565, 0.3274, 0.3274, 0.3565, 0.2883, 0.3028, 0.3028, 0.2883, 0.8, 0.9449, 0.85, 0.9449, 0.8486, 0.9658, 0.8014, 0.9658, 0.8014, 0.9658, 0.8486, 0.9658, 0.8445, 1.0, 0.8055, 1.0, 0.4745, 0.3316, 0.4479, 0.3837, 0.3565, 0.3274, 0.3752, 0.2907, 0.3752, 0.2907, 0.3565, 0.3274, 0.3028, 0.2883, 0.312, 0.2702, 0.75, 0.9449, 0.8, 0.9449, 0.7986, 0.9658, 0.7514, 0.9658, 0.7514, 0.9658, 0.7986, 0.9658, 0.7945, 1.0, 0.7555, 1.0, 0.4887, 0.2582, 0.4796, 0.316, 0.3752, 0.2907, 0.3816, 0.25, 0.3816, 0.25, 0.3752, 0.2907, 0.312, 0.2702, 0.3152, 0.25, 0.7, 0.9449, 0.75, 0.9449, 0.7486, 0.9658, 0.7014, 0.9658, 0.7014, 0.9658, 0.7486, 0.9658, 0.7445, 1.0, 0.7055, 1.0, 0.4796, 0.184, 0.4887, 0.2418, 0.3816, 0.25, 0.3752, 0.2093, 0.3752, 0.2093, 0.3816, 0.25, 0.3152, 0.25, 0.312, 0.2298, 0.65, 0.9449, 0.7, 0.9449, 0.6986, 0.9658, 0.6514, 0.9658, 0.6514, 0.9658, 0.6986, 0.9658, 0.6945, 1.0, 0.6555, 1.0, 0.4479, 0.1163, 0.4745, 0.1684, 0.3752, 0.2093, 0.3565, 0.1726, 0.3565, 0.1726, 0.3752, 0.2093, 0.312, 0.2298, 0.3028, 0.2117, 0.6, 0.9449, 0.65, 0.9449, 0.6486, 0.9658, 0.6014, 0.9658, 0.6014, 0.9658, 0.6486, 0.9658, 0.6445, 1.0, 0.6055, 1.0, 0.3969, 0.06171, 0.4383, 0.1031, 0.3565, 0.1726, 0.3274, 0.1435, 0.3274, 0.1435, 0.3565, 0.1726, 0.3028, 0.2117, 0.2883, 0.1972, 0.55, 0.9449, 0.6, 0.9449, 0.5986, 0.9658, 0.5514, 0.9658, 0.5514, 0.9658, 0.5986, 0.9658, 0.5945, 1.0, 0.5555, 1.0, 0.3316, 0.02552, 0.3837, 0.05206, 0.3274, 0.1435, 0.2907, 0.1248, 0.2907, 0.1248, 0.3274, 0.1435, 0.2883, 0.1972, 0.2702, 0.188, 0.5, 0.9449, 0.55, 0.9449, 0.5486, 0.9658, 0.5014, 0.9658, 0.5014, 0.9658, 0.5486, 0.9658, 0.5445, 1.0, 0.5055, 1.0, 0.2582, 0.0113, 0.316, 0.02045, 0.2907, 0.1248, 0.25, 0.1184, 0.25, 0.1184, 0.2907, 0.1248, 0.2702, 0.188, 0.25, 0.1848, 0.45, 0.9449, 0.5, 0.9449, 0.4986, 0.9658, 0.4514, 0.9658, 0.4514, 0.9658, 0.4986, 0.9658, 0.4945, 1.0, 0.4555, 1.0, 0.184, 0.02045, 0.2418, 0.0113, 0.25, 0.1184, 0.2093, 0.1248, 0.2093, 0.1248, 0.25, 0.1184, 0.25, 0.1848, 0.2298, 0.188, 0.4, 0.9449, 0.45, 0.9449, 0.4486, 0.9658, 0.4014, 0.9658, 0.4014, 0.9658, 0.4486, 0.9658, 0.4445, 1.0, 0.4055, 1.0, 0.1163, 0.05206, 0.1684, 0.02552, 0.2093, 0.1248, 0.1726, 0.1435, 0.1726, 0.1435, 0.2093, 0.1248, 0.2298, 0.188, 0.2117, 0.1972, 0.35, 0.9449, 0.4, 0.9449, 0.3986, 0.9658, 0.3514, 0.9658, 0.3514, 0.9658, 0.3986, 0.9658, 0.3945, 1.0, 0.3555, 1.0, 0.06171, 0.1031, 0.1031, 0.06171, 0.1726, 0.1435, 0.1435, 0.1726, 0.1435, 0.1726, 0.1726, 0.1435, 0.2117, 0.1972, 0.1972, 0.2117, 0.3, 0.9449, 0.35, 0.9449, 0.3486, 0.9658, 0.3014, 0.9658, 0.3014, 0.9658, 0.3486, 0.9658, 0.3445, 1.0, 0.3055, 1.0, 0.02552, 0.1684, 0.05206, 0.1163, 0.1435, 0.1726, 0.1248, 0.2093, 0.1248, 0.2093, 0.1435, 0.1726, 0.1972, 0.2117, 0.188, 0.2298, 0.25, 0.9449, 0.3, 0.9449, 0.2986, 0.9658, 0.2514, 0.9658, 0.2514, 0.9658, 0.2986, 0.9658, 0.2945, 1.0, 0.2555, 1.0, 0.0113, 0.2418, 0.02045, 0.184, 0.1248, 0.2093, 0.1184, 0.25, 0.1184, 0.25, 0.1248, 0.2093, 0.188, 0.2298, 0.1848, 0.25, 0.2, 0.9449, 0.25, 0.9449, 0.2486, 0.9658, 0.2014, 0.9658, 0.2014, 0.9658, 0.2486, 0.9658, 0.2445, 1.0, 0.2055, 1.0, 0.02045, 0.316, 0.0113, 0.2582, 0.1184, 0.25, 0.1248, 0.2907, 0.1248, 0.2907, 0.1184, 0.25, 0.1848, 0.25, 0.188, 0.2702, 0.15, 0.9449, 0.2, 0.9449, 0.1986, 0.9658, 0.1514, 0.9658, 0.1514, 0.9658, 0.1986, 0.9658, 0.1945, 1.0, 0.1555, 1.0, 0.05206, 0.3837, 0.02552, 0.3316, 0.1248, 0.2907, 0.1435, 0.3274, 0.1435, 0.3274, 0.1248, 0.2907, 0.188, 0.2702, 0.1972, 0.2883, 0.1, 0.9449, 0.15, 0.9449, 0.1486, 0.9658, 0.1014, 0.9658, 0.1014, 0.9658, 0.1486, 0.9658, 0.1445, 1.0, 0.1055, 1.0, 0.1031, 0.4383, 0.06171, 0.3969, 0.1435, 0.3274, 0.1726, 0.3565, 0.1726, 0.3565, 0.1435, 0.3274, 0.1972, 0.2883, 0.2117, 0.3028, 0.05, 0.9449, 0.1, 0.9449, 0.09859, 0.9658, 0.05141, 0.9658, 0.05141, 0.9658, 0.09859, 0.9658, 0.09447, 1.0, 0.05553, 1.0, 0.1684, 0.4745, 0.1163, 0.4479, 0.1726, 0.3565, 0.2093, 0.3752, 0.2093, 0.3752, 0.1726, 0.3565, 0.2117, 0.3028, 0.2298, 0.312, -1.565e-07, 0.9449, 0.05, 0.9449, 0.04859, 0.9658, 0.00141, 0.9658, 0.00141, 0.9658, 0.04859, 0.9658, 0.04447, 1.0, 0.005534, 1.0, 0.2418, 0.4887, 0.184, 0.4796, 0.2093, 0.3752, 0.25, 0.3816, 0.25, 0.3816, 0.2093, 0.3752, 0.2298, 0.312, 0.25, 0.3152, 0.2702, 0.312, 0.25, 0.3152, 0.2298, 0.312, 0.2117, 0.3028, 0.1972, 0.2883, 0.188, 0.2702, 0.1848, 0.25, 0.188, 0.2298, 0.1972, 0.2117, 0.2117, 0.1972, 0.2298, 0.188, 0.25, 0.1848, 0.2702, 0.188, 0.2883, 0.1972, 0.3028, 0.2117, 0.312, 0.2298, 0.3152, 0.25, 0.312, 0.2702, 0.3028, 0.2883, 0.2883, 0.3028, 0.05, 0.8887, 0.05, 0.9449, -1.565e-07, 0.9449, -1.565e-07, 0.8887, 0.05, 0.5517, 0.05, 0.6079, -1.565e-07, 0.6079, -1.565e-07, 0.5517, 0.05, 0.6079, 0.05, 0.6641, -1.565e-07, 0.6641, -1.565e-07, 0.6079, 0.05, 0.6641, 0.05, 0.7202, -1.565e-07, 0.7202, -1.565e-07, 0.6641, 0.05, 0.7202, 0.05, 0.7764, -1.565e-07, 0.7764, -1.565e-07, 0.7202, 0.05, 0.7764, 0.05, 0.8325, -1.565e-07, 0.8325, -1.565e-07, 0.7764, 0.05, 0.8325, 0.05, 0.8887, -1.565e-07, 0.8887, -1.565e-07, 0.8325, 0.85, 0.5517, 0.85, 0.6079, 0.8, 0.6079, 0.8, 0.5517, 0.85, 0.6079, 0.85, 0.6641, 0.8, 0.6641, 0.8, 0.6079, 0.85, 0.6641, 0.85, 0.7202, 0.8, 0.7202, 0.8, 0.6641, 0.85, 0.7202, 0.85, 0.7764, 0.8, 0.7764, 0.8, 0.7202, 0.85, 0.7764, 0.85, 0.8325, 0.8, 0.8325, 0.8, 0.7764, 0.85, 0.8325, 0.85, 0.8887, 0.8, 0.8887, 0.8, 0.8325, 0.95, 0.9449, 0.9, 0.9449, 0.9, 0.8887, 0.95, 0.8887, 0.95, 0.8887, 0.9, 0.8887, 0.9, 0.8325, 0.95, 0.8325, 0.95, 0.8325, 0.9, 0.8325, 0.9, 0.7764, 0.95, 0.7764, 0.95, 0.7764, 0.9, 0.7764, 0.9, 0.7202, 0.95, 0.7202, 0.95, 0.7202, 0.9, 0.7202, 0.9, 0.6641, 0.95, 0.6641, 0.95, 0.6641, 0.9, 0.6641, 0.9, 0.6079, 0.95, 0.6079, 1.0, 0.5517, 1.0, 0.6079, 0.95, 0.6079, 0.95, 0.5517, 1.0, 0.6079, 1.0, 0.6641, 0.95, 0.6641, 0.95, 0.6079, 1.0, 0.6641, 1.0, 0.7202, 0.95, 0.7202, 0.95, 0.6641, 1.0, 0.7202, 1.0, 0.7764, 0.95, 0.7764, 0.95, 0.7202, 1.0, 0.7764, 1.0, 0.8325, 0.95, 0.8325, 0.95, 0.7764, 1.0, 0.8325, 1.0, 0.8887, 0.95, 0.8887, 0.95, 0.8325, 0.1, 0.5517, 0.1, 0.6079, 0.05, 0.6079, 0.05, 0.5517, 0.1, 0.6079, 0.1, 0.6641, 0.05, 0.6641, 0.05, 0.6079, 0.1, 0.6641, 0.1, 0.7202, 0.05, 0.7202, 0.05, 0.6641, 0.1, 0.7202, 0.1, 0.7764, 0.05, 0.7764, 0.05, 0.7202, 0.1, 0.7764, 0.1, 0.8325, 0.05, 0.8325, 0.05, 0.7764, 0.1, 0.8325, 0.1, 0.8887, 0.05, 0.8887, 0.05, 0.8325, 0.15, 0.5517, 0.15, 0.6079, 0.1, 0.6079, 0.1, 0.5517, 0.15, 0.6079, 0.15, 0.6641, 0.1, 0.6641, 0.1, 0.6079, 0.15, 0.6641, 0.15, 0.7202, 0.1, 0.7202, 0.1, 0.6641, 0.15, 0.7202, 0.15, 0.7764, 0.1, 0.7764, 0.1, 0.7202, 0.15, 0.7764, 0.15, 0.8325, 0.1, 0.8325, 0.1, 0.7764, 0.15, 0.8325, 0.15, 0.8887, 0.1, 0.8887, 0.1, 0.8325, 0.2, 0.5517, 0.2, 0.6079, 0.15, 0.6079, 0.15, 0.5517, 0.2, 0.6079, 0.2, 0.6641, 0.15, 0.6641, 0.15, 0.6079, 0.2, 0.6641, 0.2, 0.7202, 0.15, 0.7202, 0.15, 0.6641, 0.2, 0.7202, 0.2, 0.7764, 0.15, 0.7764, 0.15, 0.7202, 0.2, 0.7764, 0.2, 0.8325, 0.15, 0.8325, 0.15, 0.7764, 0.2, 0.8325, 0.2, 0.8887, 0.15, 0.8887, 0.15, 0.8325, 0.25, 0.5517, 0.25, 0.6079, 0.2, 0.6079, 0.2, 0.5517, 0.25, 0.6079, 0.25, 0.6641, 0.2, 0.6641, 0.2, 0.6079, 0.25, 0.6641, 0.25, 0.7202, 0.2, 0.7202, 0.2, 0.6641, 0.25, 0.7202, 0.25, 0.7764, 0.2, 0.7764, 0.2, 0.7202, 0.25, 0.7764, 0.25, 0.8325, 0.2, 0.8325, 0.2, 0.7764, 0.25, 0.8325, 0.25, 0.8887, 0.2, 0.8887, 0.2, 0.8325, 0.3, 0.5517, 0.3, 0.6079, 0.25, 0.6079, 0.25, 0.5517, 0.3, 0.6079, 0.3, 0.6641, 0.25, 0.6641, 0.25, 0.6079, 0.3, 0.6641, 0.3, 0.7202, 0.25, 0.7202, 0.25, 0.6641, 0.3, 0.7202, 0.3, 0.7764, 0.25, 0.7764, 0.25, 0.7202, 0.3, 0.7764, 0.3, 0.8325, 0.25, 0.8325, 0.25, 0.7764, 0.3, 0.8325, 0.3, 0.8887, 0.25, 0.8887, 0.25, 0.8325, 0.35, 0.5517, 0.35, 0.6079, 0.3, 0.6079, 0.3, 0.5517, 0.35, 0.6079, 0.35, 0.6641, 0.3, 0.6641, 0.3, 0.6079, 0.35, 0.6641, 0.35, 0.7202, 0.3, 0.7202, 0.3, 0.6641, 0.35, 0.7202, 0.35, 0.7764, 0.3, 0.7764, 0.3, 0.7202, 0.35, 0.7764, 0.35, 0.8325, 0.3, 0.8325, 0.3, 0.7764, 0.35, 0.8325, 0.35, 0.8887, 0.3, 0.8887, 0.3, 0.8325, 0.4, 0.5517, 0.4, 0.6079, 0.35, 0.6079, 0.35, 0.5517, 0.4, 0.6079, 0.4, 0.6641, 0.35, 0.6641, 0.35, 0.6079, 0.4, 0.6641, 0.4, 0.7202, 0.35, 0.7202, 0.35, 0.6641, 0.4, 0.7202, 0.4, 0.7764, 0.35, 0.7764, 0.35, 0.7202, 0.4, 0.7764, 0.4, 0.8325, 0.35, 0.8325, 0.35, 0.7764, 0.4, 0.8325, 0.4, 0.8887, 0.35, 0.8887, 0.35, 0.8325, 0.45, 0.5517, 0.45, 0.6079, 0.4, 0.6079, 0.4, 0.5517, 0.45, 0.6079, 0.45, 0.6641, 0.4, 0.6641, 0.4, 0.6079, 0.45, 0.6641, 0.45, 0.7202, 0.4, 0.7202, 0.4, 0.6641, 0.45, 0.7202, 0.45, 0.7764, 0.4, 0.7764, 0.4, 0.7202, 0.45, 0.7764, 0.45, 0.8325, 0.4, 0.8325, 0.4, 0.7764, 0.45, 0.8325, 0.45, 0.8887, 0.4, 0.8887, 0.4, 0.8325, 0.5, 0.5517, 0.5, 0.6079, 0.45, 0.6079, 0.45, 0.5517, 0.5, 0.6079, 0.5, 0.6641, 0.45, 0.6641, 0.45, 0.6079, 0.5, 0.6641, 0.5, 0.7202, 0.45, 0.7202, 0.45, 0.6641, 0.5, 0.7202, 0.5, 0.7764, 0.45, 0.7764, 0.45, 0.7202, 0.5, 0.7764, 0.5, 0.8325, 0.45, 0.8325, 0.45, 0.7764, 0.5, 0.8325, 0.5, 0.8887, 0.45, 0.8887, 0.45, 0.8325, 0.55, 0.5517, 0.55, 0.6079, 0.5, 0.6079, 0.5, 0.5517, 0.55, 0.6079, 0.55, 0.6641, 0.5, 0.6641, 0.5, 0.6079, 0.55, 0.6641, 0.55, 0.7202, 0.5, 0.7202, 0.5, 0.6641, 0.55, 0.7202, 0.55, 0.7764, 0.5, 0.7764, 0.5, 0.7202, 0.55, 0.7764, 0.55, 0.8325, 0.5, 0.8325, 0.5, 0.7764, 0.55, 0.8325, 0.55, 0.8887, 0.5, 0.8887, 0.5, 0.8325, 0.6, 0.5517, 0.6, 0.6079, 0.55, 0.6079, 0.55, 0.5517, 0.6, 0.6079, 0.6, 0.6641, 0.55, 0.6641, 0.55, 0.6079, 0.6, 0.6641, 0.6, 0.7202, 0.55, 0.7202, 0.55, 0.6641, 0.6, 0.7202, 0.6, 0.7764, 0.55, 0.7764, 0.55, 0.7202, 0.6, 0.7764, 0.6, 0.8325, 0.55, 0.8325, 0.55, 0.7764, 0.6, 0.8325, 0.6, 0.8887, 0.55, 0.8887, 0.55, 0.8325, 0.65, 0.5517, 0.65, 0.6079, 0.6, 0.6079, 0.6, 0.5517, 0.65, 0.6079, 0.65, 0.6641, 0.6, 0.6641, 0.6, 0.6079, 0.65, 0.6641, 0.65, 0.7202, 0.6, 0.7202, 0.6, 0.6641, 0.65, 0.7202, 0.65, 0.7764, 0.6, 0.7764, 0.6, 0.7202, 0.65, 0.7764, 0.65, 0.8325, 0.6, 0.8325, 0.6, 0.7764, 0.65, 0.8325, 0.65, 0.8887, 0.6, 0.8887, 0.6, 0.8325, 0.7, 0.5517, 0.7, 0.6079, 0.65, 0.6079, 0.65, 0.5517, 0.7, 0.6079, 0.7, 0.6641, 0.65, 0.6641, 0.65, 0.6079, 0.7, 0.6641, 0.7, 0.7202, 0.65, 0.7202, 0.65, 0.6641, 0.7, 0.7202, 0.7, 0.7764, 0.65, 0.7764, 0.65, 0.7202, 0.7, 0.7764, 0.7, 0.8325, 0.65, 0.8325, 0.65, 0.7764, 0.7, 0.8325, 0.7, 0.8887, 0.65, 0.8887, 0.65, 0.8325, 0.75, 0.5517, 0.75, 0.6079, 0.7, 0.6079, 0.7, 0.5517, 0.75, 0.6079, 0.75, 0.6641, 0.7, 0.6641, 0.7, 0.6079, 0.75, 0.6641, 0.75, 0.7202, 0.7, 0.7202, 0.7, 0.6641, 0.75, 0.7202, 0.75, 0.7764, 0.7, 0.7764, 0.7, 0.7202, 0.75, 0.7764, 0.75, 0.8325, 0.7, 0.8325, 0.7, 0.7764, 0.75, 0.8325, 0.75, 0.8887, 0.7, 0.8887, 0.7, 0.8325, 0.8, 0.5517, 0.8, 0.6079, 0.75, 0.6079, 0.75, 0.5517, 0.8, 0.6079, 0.8, 0.6641, 0.75, 0.6641, 0.75, 0.6079, 0.8, 0.6641, 0.8, 0.7202, 0.75, 0.7202, 0.75, 0.6641, 0.8, 0.7202, 0.8, 0.7764, 0.75, 0.7764, 0.75, 0.7202, 0.8, 0.7764, 0.8, 0.8325, 0.75, 0.8325, 0.75, 0.7764, 0.8, 0.8325, 0.8, 0.8887, 0.75, 0.8887, 0.75, 0.8325, 0.9, 0.5517, 0.9, 0.6079, 0.85, 0.6079, 0.85, 0.5517, 0.9, 0.6079, 0.9, 0.6641, 0.85, 0.6641, 0.85, 0.6079, 0.9, 0.6641, 0.9, 0.7202, 0.85, 0.7202, 0.85, 0.6641, 0.9, 0.7202, 0.9, 0.7764, 0.85, 0.7764, 0.85, 0.7202, 0.9, 0.7764, 0.9, 0.8325, 0.85, 0.8325, 0.85, 0.7764, 0.9, 0.8325, 0.9, 0.8887, 0.85, 0.8887, 0.85, 0.8325, 0.0, 1.0, 0.1429, 1.0, 0.1429, 0.9167, 0.0, 0.9167, 0.0, 0.08333, 0.1429, 0.08333, 0.1429, 0.0, 0.0, 0.0, 0.0, 0.1667, 0.1429, 0.1667, 0.1429, 0.08333, 0.0, 0.08333, 0.0, 0.25, 0.1429, 0.25, 0.1429, 0.1667, 0.0, 0.1667, 0.0, 0.3333, 0.1429, 0.3333, 0.1429, 0.25, 0.0, 0.25, 0.0, 0.4167, 0.1429, 0.4167, 0.1429, 0.3333, 0.0, 0.3333, 0.0, 0.5, 0.1429, 0.5, 0.1429, 0.4167, 0.0, 0.4167, 0.0, 0.5833, 0.1429, 0.5833, 0.1429, 0.5, 0.0, 0.5, 0.0, 0.6667, 0.1429, 0.6667, 0.1429, 0.5833, 0.0, 0.5833, 0.0, 0.75, 0.1429, 0.75, 0.1429, 0.6667, 0.0, 0.6667, 0.0, 0.8333, 0.1429, 0.8333, 0.1429, 0.75, 0.0, 0.75, 0.0, 0.9167, 0.1429, 0.9167, 0.1429, 0.8333, 0.0, 0.8333, 0.1429, 1.0, 0.2857, 1.0, 0.2857, 0.9167, 0.1429, 0.9167, 0.1429, 0.08333, 0.2857, 0.08333, 0.2857, 0.0, 0.1429, 0.0, 0.1429, 0.1667, 0.2857, 0.1667, 0.2857, 0.08333, 0.1429, 0.08333, 0.1429, 0.25, 0.2857, 0.25, 0.2857, 0.1667, 0.1429, 0.1667, 0.1429, 0.3333, 0.2857, 0.3333, 0.2857, 0.25, 0.1429, 0.25, 0.1429, 0.4167, 0.2857, 0.4167, 0.2857, 0.3333, 0.1429, 0.3333, 0.1429, 0.5, 0.2857, 0.5, 0.2857, 0.4167, 0.1429, 0.4167, 0.1429, 0.5833, 0.2857, 0.5833, 0.2857, 0.5, 0.1429, 0.5, 0.1429, 0.6667, 0.2857, 0.6667, 0.2857, 0.5833, 0.1429, 0.5833, 0.1429, 0.75, 0.2857, 0.75, 0.2857, 0.6667, 0.1429, 0.6667, 0.1429, 0.8333, 0.2857, 0.8333, 0.2857, 0.75, 0.1429, 0.75, 0.1429, 0.9167, 0.2857, 0.9167, 0.2857, 0.8333, 0.1429, 0.8333, 0.2857, 1.0, 0.4286, 1.0, 0.4286, 0.9167, 0.2857, 0.9167, 0.2857, 0.08333, 0.4286, 0.08333, 0.4286, 0.0, 0.2857, 0.0, 0.2857, 0.1667, 0.4286, 0.1667, 0.4286, 0.08333, 0.2857, 0.08333, 0.2857, 0.25, 0.4286, 0.25, 0.4286, 0.1667, 0.2857, 0.1667, 0.2857, 0.3333, 0.4286, 0.3333, 0.4286, 0.25, 0.2857, 0.25, 0.2857, 0.4167, 0.4286, 0.4167, 0.4286, 0.3333, 0.2857, 0.3333, 0.2857, 0.5, 0.4286, 0.5, 0.4286, 0.4167, 0.2857, 0.4167, 0.2857, 0.5833, 0.4286, 0.5833, 0.4286, 0.5, 0.2857, 0.5, 0.2857, 0.6667, 0.4286, 0.6667, 0.4286, 0.5833, 0.2857, 0.5833, 0.2857, 0.75, 0.4286, 0.75, 0.4286, 0.6667, 0.2857, 0.6667, 0.2857, 0.8333, 0.4286, 0.8333, 0.4286, 0.75, 0.2857, 0.75, 0.2857, 0.9167, 0.4286, 0.9167, 0.4286, 0.8333, 0.2857, 0.8333, 0.4286, 1.0, 0.5714, 1.0, 0.5714, 0.9167, 0.4286, 0.9167, 0.4286, 0.08333, 0.5714, 0.08333, 0.5714, 0.0, 0.4286, 0.0, 0.4286, 0.1667, 0.5714, 0.1667, 0.5714, 0.08333, 0.4286, 0.08333, 0.4286, 0.25, 0.5714, 0.25, 0.5714, 0.1667, 0.4286, 0.1667, 0.4286, 0.3333, 0.5714, 0.3333, 0.5714, 0.25, 0.4286, 0.25, 0.4286, 0.4167, 0.5714, 0.4167, 0.5714, 0.3333, 0.4286, 0.3333, 0.4286, 0.5, 0.5714, 0.5, 0.5714, 0.4167, 0.4286, 0.4167, 0.4286, 0.5833, 0.5714, 0.5833, 0.5714, 0.5, 0.4286, 0.5, 0.4286, 0.6667, 0.5714, 0.6667, 0.5714, 0.5833, 0.4286, 0.5833, 0.4286, 0.75, 0.5714, 0.75, 0.5714, 0.6667, 0.4286, 0.6667, 0.4286, 0.8333, 0.5714, 0.8333, 0.5714, 0.75, 0.4286, 0.75, 0.4286, 0.9167, 0.5714, 0.9167, 0.5714, 0.8333, 0.4286, 0.8333, 0.5714, 1.0, 0.7143, 1.0, 0.7143, 0.9167, 0.5714, 0.9167, 0.5714, 0.08333, 0.7143, 0.08333, 0.7143, 0.0, 0.5714, 0.0, 0.5714, 0.1667, 0.7143, 0.1667, 0.7143, 0.08333, 0.5714, 0.08333, 0.5714, 0.25, 0.7143, 0.25, 0.7143, 0.1667, 0.5714, 0.1667, 0.5714, 0.3333, 0.7143, 0.3333, 0.7143, 0.25, 0.5714, 0.25, 0.5714, 0.4167, 0.7143, 0.4167, 0.7143, 0.3333, 0.5714, 0.3333, 0.5714, 0.5, 0.7143, 0.5, 0.7143, 0.4167, 0.5714, 0.4167, 0.5714, 0.5833, 0.7143, 0.5833, 0.7143, 0.5, 0.5714, 0.5, 0.5714, 0.6667, 0.7143, 0.6667, 0.7143, 0.5833, 0.5714, 0.5833, 0.5714, 0.75, 0.7143, 0.75, 0.7143, 0.6667, 0.5714, 0.6667, 0.5714, 0.8333, 0.7143, 0.8333, 0.7143, 0.75, 0.5714, 0.75, 0.5714, 0.9167, 0.7143, 0.9167, 0.7143, 0.8333, 0.5714, 0.8333, 0.7143, 1.0, 0.8571, 1.0, 0.8571, 0.9167, 0.7143, 0.9167, 0.7143, 0.08333, 0.8571, 0.08333, 0.8571, 0.0, 0.7143, 0.0, 0.7143, 0.1667, 0.8571, 0.1667, 0.8571, 0.08333, 0.7143, 0.08333, 0.7143, 0.25, 0.8571, 0.25, 0.8571, 0.1667, 0.7143, 0.1667, 0.7143, 0.3333, 0.8571, 0.3333, 0.8571, 0.25, 0.7143, 0.25, 0.7143, 0.4167, 0.8571, 0.4167, 0.8571, 0.3333, 0.7143, 0.3333, 0.7143, 0.5, 0.8571, 0.5, 0.8571, 0.4167, 0.7143, 0.4167, 0.7143, 0.5833, 0.8571, 0.5833, 0.8571, 0.5, 0.7143, 0.5, 0.7143, 0.6667, 0.8571, 0.6667, 0.8571, 0.5833, 0.7143, 0.5833, 0.7143, 0.75, 0.8571, 0.75, 0.8571, 0.6667, 0.7143, 0.6667, 0.7143, 0.8333, 0.8571, 0.8333, 0.8571, 0.75, 0.7143, 0.75, 0.7143, 0.9167, 0.8571, 0.9167, 0.8571, 0.8333, 0.7143, 0.8333, 1.0, 0.0, 1.0, 0.08333, 1.0, 0.08333, 1.0, 0.0, 0.8571, 1.0, 0.9268, 1.0, 0.9306, 0.9167, 0.8571, 0.9167, 1.0, 0.08333, 1.0, 0.1667, 1.0, 0.1667, 1.0, 0.08333, 1.0, 0.1667, 1.0, 0.25, 1.0, 0.25, 1.0, 0.1667, 1.0, 0.25, 1.0, 0.3333, 1.0, 0.3333, 1.0, 0.25, 1.0, 0.3333, 1.0, 0.4167, 1.0, 0.4167, 1.0, 0.3333, 1.0, 0.4167, 1.0, 0.5, 1.0, 0.5, 1.0, 0.4167, 1.0, 0.5, 1.0, 0.5833, 1.0, 0.5833, 1.0, 0.5, 1.0, 0.5833, 1.0, 0.6667, 1.0, 0.6667, 1.0, 0.5833, 1.0, 0.6667, 1.0, 0.75, 1.0, 0.75, 1.0, 0.6667, 1.0, 0.75, 1.0, 0.8333, 1.0, 0.8333, 1.0, 0.75, 1.0, 0.8333, 1.0, 0.9167, 1.0, 0.9167, 1.0, 0.8333, 0.8571, 0.3333, 0.9268, 0.3333, 0.9238, 0.25, 0.8571, 0.25, 0.8571, 0.9167, 0.9306, 0.9167, 0.934, 0.8333, 0.8571, 0.8333, 0.8571, 0.5, 0.934, 0.5, 0.9306, 0.4167, 0.8571, 0.4167, 0.8571, 0.6667, 0.937, 0.6667, 0.9362, 0.5833, 0.8571, 0.5833, 0.8571, 0.25, 0.9238, 0.25, 0.9226, 0.1667, 0.8571, 0.1667, 0.8571, 0.8333, 0.934, 0.8333, 0.9362, 0.75, 0.8571, 0.75, 0.8571, 0.4167, 0.9306, 0.4167, 0.9268, 0.3333, 0.8571, 0.3333, 0.8571, 0.5833, 0.9362, 0.5833, 0.934, 0.5, 0.8571, 0.5, 1.0, 0.9167, 1.0, 1.0, 1.0, 1.0, 1.0, 0.9167, 0.8571, 0.1667, 0.9226, 0.1667, 0.9238, 0.08333, 0.8571, 0.08333, 0.8571, 0.75, 0.9362, 0.75, 0.937, 0.6667, 0.8571, 0.6667, 1.0, 0.5, 1.0, 0.5833, 1.0, 0.6667, 1.0, 0.75, 1.0, 0.8333, 1.0, 0.9167, 1.0, 0.0, 1.0, 0.08333, 1.0, 0.1667, 1.0, 0.25, 1.0, 0.3333, 1.0, 0.4167, 1.0, 1.0, 1.0, 0.9167, 1.0, 0.9176, 1.0, 1.001, 1.0, 1.001, 1.0, 0.9176, 0.9649, 0.9167, 0.9633, 0.9966, 0.9633, 0.9966, 0.9649, 0.9167, 0.9306, 0.9167, 0.9268, 1.0, 0.9268, 0.0, 0.9238, 0.08333, 0.9619, 0.08335, 0.9633, 0.003435, 0.9633, 0.003435, 0.9619, 0.08335, 1.0, 0.0838, 1.0, 0.000825, 1.0, 0.000825, 1.0, 0.0838, 1.0, 0.08333, 1.0, 0.0, 0.9238, 0.08333, 0.9226, 0.1667, 0.9614, 0.1667, 0.9619, 0.08335, 0.9619, 0.08335, 0.9614, 0.1667, 1.0, 0.1667, 1.0, 0.0838, 1.0, 0.0838, 1.0, 0.1667, 1.0, 0.1667, 1.0, 0.08333, 0.9226, 0.1667, 0.9238, 0.25, 0.9619, 0.25, 0.9614, 0.1667, 0.9614, 0.1667, 0.9619, 0.25, 1.0, 0.2495, 1.0, 0.1667, 1.0, 0.1667, 1.0, 0.2495, 1.0, 0.25, 1.0, 0.1667, 0.9238, 0.25, 0.9268, 0.3333, 0.9633, 0.3333, 0.9619, 0.25, 0.9619, 0.25, 0.9633, 0.3333, 1.0, 0.3325, 1.0, 0.2495, 1.0, 0.2495, 1.0, 0.3325, 1.0, 0.3333, 1.0, 0.25, 0.9268, 0.3333, 0.9306, 0.4167, 0.9649, 0.4167, 0.9633, 0.3333, 0.9633, 0.3333, 0.9649, 0.4167, 1.0, 0.4157, 1.0, 0.3325, 1.0, 0.3325, 1.0, 0.4157, 1.0, 0.4167, 1.0, 0.3333, 0.9306, 0.4167, 0.934, 0.5, 0.9664, 0.5, 0.9649, 0.4167, 0.9649, 0.4167, 0.9664, 0.5, 1.0, 0.4991, 1.0, 0.4157, 1.0, 0.4157, 1.0, 0.4991, 1.0, 0.5, 1.0, 0.4167, 0.934, 0.5, 0.9362, 0.5833, 0.9675, 0.5833, 0.9664, 0.5, 0.9664, 0.5, 0.9675, 0.5833, 1.0, 0.5828, 1.0, 0.4991, 1.0, 0.4991, 1.0, 0.5828, 1.0, 0.5833, 1.0, 0.5, 0.9362, 0.5833, 0.937, 0.6667, 0.9678, 0.6667, 0.9675, 0.5833, 0.9675, 0.5833, 0.9678, 0.6667, 1.0, 0.6667, 1.0, 0.5828, 1.0, 0.5828, 1.0, 0.6667, 1.0, 0.6667, 1.0, 0.5833, 0.937, 0.6667, 0.9362, 0.75, 0.9675, 0.75, 0.9678, 0.6667, 0.9678, 0.6667, 0.9675, 0.75, 1.0, 0.7505, 1.0, 0.6667, 1.0, 0.6667, 1.0, 0.7505, 1.0, 0.75, 1.0, 0.6667, 0.9362, 0.75, 0.934, 0.8333, 0.9664, 0.8333, 0.9675, 0.75, 0.9675, 0.75, 0.9664, 0.8333, 1.0, 0.8342, 1.0, 0.7505, 1.0, 0.7505, 1.0, 0.8342, 1.0, 0.8333, 1.0, 0.75, 0.934, 0.8333, 0.9306, 0.9167, 0.9649, 0.9167, 0.9664, 0.8333, 0.9664, 0.8333, 0.9649, 0.9167, 1.0, 0.9176, 1.0, 0.8342, 1.0, 0.8342, 1.0, 0.9176, 1.0, 0.9167, 1.0, 0.8333, 0.8571, 0.08333, 0.9238, 0.08333, 0.9268, 0.0, 0.8571, 0.0, 0.0, 1.0, 0.1429, 1.0, 0.1429, 0.9167, 0.0, 0.9167, 0.0, 0.08333, 0.1429, 0.08333, 0.1429, 0.0, 0.0, 0.0, 0.0, 0.1667, 0.1429, 0.1667, 0.1429, 0.08333, 0.0, 0.08333, 0.0, 0.25, 0.1429, 0.25, 0.1429, 0.1667, 0.0, 0.1667, 0.0, 0.3333, 0.1429, 0.3333, 0.1429, 0.25, 0.0, 0.25, 0.0, 0.4167, 0.1429, 0.4167, 0.1429, 0.3333, 0.0, 0.3333, 0.0, 0.5, 0.1429, 0.5, 0.1429, 0.4167, 0.0, 0.4167, 0.0, 0.5833, 0.1429, 0.5833, 0.1429, 0.5, 0.0, 0.5, 0.0, 0.6667, 0.1429, 0.6667, 0.1429, 0.5833, 0.0, 0.5833, 0.0, 0.75, 0.1429, 0.75, 0.1429, 0.6667, 0.0, 0.6667, 0.0, 0.8333, 0.1429, 0.8333, 0.1429, 0.75, 0.0, 0.75, 0.0, 0.9167, 0.1429, 0.9167, 0.1429, 0.8333, 0.0, 0.8333, 0.1429, 1.0, 0.2857, 1.0, 0.2857, 0.9167, 0.1429, 0.9167, 0.1429, 0.08333, 0.2857, 0.08333, 0.2857, 0.0, 0.1429, 0.0, 0.1429, 0.1667, 0.2857, 0.1667, 0.2857, 0.08333, 0.1429, 0.08333, 0.1429, 0.25, 0.2857, 0.25, 0.2857, 0.1667, 0.1429, 0.1667, 0.1429, 0.3333, 0.2857, 0.3333, 0.2857, 0.25, 0.1429, 0.25, 0.1429, 0.4167, 0.2857, 0.4167, 0.2857, 0.3333, 0.1429, 0.3333, 0.1429, 0.5, 0.2857, 0.5, 0.2857, 0.4167, 0.1429, 0.4167, 0.1429, 0.5833, 0.2857, 0.5833, 0.2857, 0.5, 0.1429, 0.5, 0.1429, 0.6667, 0.2857, 0.6667, 0.2857, 0.5833, 0.1429, 0.5833, 0.1429, 0.75, 0.2857, 0.75, 0.2857, 0.6667, 0.1429, 0.6667, 0.1429, 0.8333, 0.2857, 0.8333, 0.2857, 0.75, 0.1429, 0.75, 0.1429, 0.9167, 0.2857, 0.9167, 0.2857, 0.8333, 0.1429, 0.8333, 0.2857, 1.0, 0.4286, 1.0, 0.4286, 0.9167, 0.2857, 0.9167, 0.2857, 0.08333, 0.4286, 0.08333, 0.4286, 0.0, 0.2857, 0.0, 0.2857, 0.1667, 0.4286, 0.1667, 0.4286, 0.08333, 0.2857, 0.08333, 0.2857, 0.25, 0.4286, 0.25, 0.4286, 0.1667, 0.2857, 0.1667, 0.2857, 0.3333, 0.4286, 0.3333, 0.4286, 0.25, 0.2857, 0.25, 0.2857, 0.4167, 0.4286, 0.4167, 0.4286, 0.3333, 0.2857, 0.3333, 0.2857, 0.5, 0.4286, 0.5, 0.4286, 0.4167, 0.2857, 0.4167, 0.2857, 0.5833, 0.4286, 0.5833, 0.4286, 0.5, 0.2857, 0.5, 0.2857, 0.6667, 0.4286, 0.6667, 0.4286, 0.5833, 0.2857, 0.5833, 0.2857, 0.75, 0.4286, 0.75, 0.4286, 0.6667, 0.2857, 0.6667, 0.2857, 0.8333, 0.4286, 0.8333, 0.4286, 0.75, 0.2857, 0.75, 0.2857, 0.9167, 0.4286, 0.9167, 0.4286, 0.8333, 0.2857, 0.8333, 0.4286, 1.0, 0.5714, 1.0, 0.5714, 0.9167, 0.4286, 0.9167, 0.4286, 0.08333, 0.5714, 0.08333, 0.5714, 0.0, 0.4286, 0.0, 0.4286, 0.1667, 0.5714, 0.1667, 0.5714, 0.08333, 0.4286, 0.08333, 0.4286, 0.25, 0.5714, 0.25, 0.5714, 0.1667, 0.4286, 0.1667, 0.4286, 0.3333, 0.5714, 0.3333, 0.5714, 0.25, 0.4286, 0.25, 0.4286, 0.4167, 0.5714, 0.4167, 0.5714, 0.3333, 0.4286, 0.3333, 0.4286, 0.5, 0.5714, 0.5, 0.5714, 0.4167, 0.4286, 0.4167, 0.4286, 0.5833, 0.5714, 0.5833, 0.5714, 0.5, 0.4286, 0.5, 0.4286, 0.6667, 0.5714, 0.6667, 0.5714, 0.5833, 0.4286, 0.5833, 0.4286, 0.75, 0.5714, 0.75, 0.5714, 0.6667, 0.4286, 0.6667, 0.4286, 0.8333, 0.5714, 0.8333, 0.5714, 0.75, 0.4286, 0.75, 0.4286, 0.9167, 0.5714, 0.9167, 0.5714, 0.8333, 0.4286, 0.8333, 0.5714, 1.0, 0.7143, 1.0, 0.7143, 0.9167, 0.5714, 0.9167, 0.5714, 0.08333, 0.7143, 0.08333, 0.7143, 0.0, 0.5714, 0.0, 0.5714, 0.1667, 0.7143, 0.1667, 0.7143, 0.08333, 0.5714, 0.08333, 0.5714, 0.25, 0.7143, 0.25, 0.7143, 0.1667, 0.5714, 0.1667, 0.5714, 0.3333, 0.7143, 0.3333, 0.7143, 0.25, 0.5714, 0.25, 0.5714, 0.4167, 0.7143, 0.4167, 0.7143, 0.3333, 0.5714, 0.3333, 0.5714, 0.5, 0.7143, 0.5, 0.7143, 0.4167, 0.5714, 0.4167, 0.5714, 0.5833, 0.7143, 0.5833, 0.7143, 0.5, 0.5714, 0.5, 0.5714, 0.6667, 0.7143, 0.6667, 0.7143, 0.5833, 0.5714, 0.5833, 0.5714, 0.75, 0.7143, 0.75, 0.7143, 0.6667, 0.5714, 0.6667, 0.5714, 0.8333, 0.7143, 0.8333, 0.7143, 0.75, 0.5714, 0.75, 0.5714, 0.9167, 0.7143, 0.9167, 0.7143, 0.8333, 0.5714, 0.8333, 0.7143, 1.0, 0.8571, 1.0, 0.8571, 0.9167, 0.7143, 0.9167, 0.7143, 0.08333, 0.8571, 0.08333, 0.8571, 0.0, 0.7143, 0.0, 0.7143, 0.1667, 0.8571, 0.1667, 0.8571, 0.08333, 0.7143, 0.08333, 0.7143, 0.25, 0.8571, 0.25, 0.8571, 0.1667, 0.7143, 0.1667, 0.7143, 0.3333, 0.8571, 0.3333, 0.8571, 0.25, 0.7143, 0.25, 0.7143, 0.4167, 0.8571, 0.4167, 0.8571, 0.3333, 0.7143, 0.3333, 0.7143, 0.5, 0.8571, 0.5, 0.8571, 0.4167, 0.7143, 0.4167, 0.7143, 0.5833, 0.8571, 0.5833, 0.8571, 0.5, 0.7143, 0.5, 0.7143, 0.6667, 0.8571, 0.6667, 0.8571, 0.5833, 0.7143, 0.5833, 0.7143, 0.75, 0.8571, 0.75, 0.8571, 0.6667, 0.7143, 0.6667, 0.7143, 0.8333, 0.8571, 0.8333, 0.8571, 0.75, 0.7143, 0.75, 0.7143, 0.9167, 0.8571, 0.9167, 0.8571, 0.8333, 0.7143, 0.8333, 1.0, 0.0, 1.0, 0.08333, 1.0, 0.08333, 1.0, 0.0, 0.8571, 1.0, 0.9268, 1.0, 0.9306, 0.9167, 0.8571, 0.9167, 1.0, 0.08333, 1.0, 0.1667, 1.0, 0.1667, 1.0, 0.08333, 1.0, 0.1667, 1.0, 0.25, 1.0, 0.25, 1.0, 0.1667, 1.0, 0.25, 1.0, 0.3333, 1.0, 0.3333, 1.0, 0.25, 1.0, 0.3333, 1.0, 0.4167, 1.0, 0.4167, 1.0, 0.3333, 1.0, 0.4167, 1.0, 0.5, 1.0, 0.5, 1.0, 0.4167, 1.0, 0.5, 1.0, 0.5833, 1.0, 0.5833, 1.0, 0.5, 1.0, 0.5833, 1.0, 0.6667, 1.0, 0.6667, 1.0, 0.5833, 1.0, 0.6667, 1.0, 0.75, 1.0, 0.75, 1.0, 0.6667, 1.0, 0.75, 1.0, 0.8333, 1.0, 0.8333, 1.0, 0.75, 1.0, 0.8333, 1.0, 0.9167, 1.0, 0.9167, 1.0, 0.8333, 0.8571, 0.3333, 0.9268, 0.3333, 0.9238, 0.25, 0.8571, 0.25, 0.8571, 0.9167, 0.9306, 0.9167, 0.934, 0.8333, 0.8571, 0.8333, 0.8571, 0.5, 0.934, 0.5, 0.9306, 0.4167, 0.8571, 0.4167, 0.8571, 0.6667, 0.937, 0.6667, 0.9362, 0.5833, 0.8571, 0.5833, 0.8571, 0.25, 0.9238, 0.25, 0.9226, 0.1667, 0.8571, 0.1667, 0.8571, 0.8333, 0.934, 0.8333, 0.9362, 0.75, 0.8571, 0.75, 0.8571, 0.4167, 0.9306, 0.4167, 0.9268, 0.3333, 0.8571, 0.3333, 0.8571, 0.5833, 0.9362, 0.5833, 0.934, 0.5, 0.8571, 0.5, 1.0, 0.9167, 1.0, 1.0, 1.0, 1.0, 1.0, 0.9167, 0.8571, 0.1667, 0.9226, 0.1667, 0.9238, 0.08333, 0.8571, 0.08333, 0.8571, 0.75, 0.9362, 0.75, 0.937, 0.6667, 0.8571, 0.6667, 1.0, 0.5, 1.0, 0.5833, 1.0, 0.6667, 1.0, 0.75, 1.0, 0.8333, 1.0, 0.9167, 1.0, 0.0, 1.0, 0.08333, 1.0, 0.1667, 1.0, 0.25, 1.0, 0.3333, 1.0, 0.4167, 1.0, 1.0, 1.0, 0.9167, 1.0, 0.9176, 1.0, 1.001, 1.0, 1.001, 1.0, 0.9176, 0.9649, 0.9167, 0.9633, 0.9966, 0.9633, 0.9966, 0.9649, 0.9167, 0.9306, 0.9167, 0.9268, 1.0, 0.9268, 0.0, 0.9238, 0.08333, 0.9619, 0.08335, 0.9633, 0.003435, 0.9633, 0.003435, 0.9619, 0.08335, 1.0, 0.0838, 1.0, 0.000825, 1.0, 0.000825, 1.0, 0.0838, 1.0, 0.08333, 1.0, 0.0, 0.9238, 0.08333, 0.9226, 0.1667, 0.9614, 0.1667, 0.9619, 0.08335, 0.9619, 0.08335, 0.9614, 0.1667, 1.0, 0.1667, 1.0, 0.0838, 1.0, 0.0838, 1.0, 0.1667, 1.0, 0.1667, 1.0, 0.08333, 0.9226, 0.1667, 0.9238, 0.25, 0.9619, 0.25, 0.9614, 0.1667, 0.9614, 0.1667, 0.9619, 0.25, 1.0, 0.2495, 1.0, 0.1667, 1.0, 0.1667, 1.0, 0.2495, 1.0, 0.25, 1.0, 0.1667, 0.9238, 0.25, 0.9268, 0.3333, 0.9633, 0.3333, 0.9619, 0.25, 0.9619, 0.25, 0.9633, 0.3333, 1.0, 0.3325, 1.0, 0.2495, 1.0, 0.2495, 1.0, 0.3325, 1.0, 0.3333, 1.0, 0.25, 0.9268, 0.3333, 0.9306, 0.4167, 0.9649, 0.4167, 0.9633, 0.3333, 0.9633, 0.3333, 0.9649, 0.4167, 1.0, 0.4157, 1.0, 0.3325, 1.0, 0.3325, 1.0, 0.4157, 1.0, 0.4167, 1.0, 0.3333, 0.9306, 0.4167, 0.934, 0.5, 0.9664, 0.5, 0.9649, 0.4167, 0.9649, 0.4167, 0.9664, 0.5, 1.0, 0.4991, 1.0, 0.4157, 1.0, 0.4157, 1.0, 0.4991, 1.0, 0.5, 1.0, 0.4167, 0.934, 0.5, 0.9362, 0.5833, 0.9675, 0.5833, 0.9664, 0.5, 0.9664, 0.5, 0.9675, 0.5833, 1.0, 0.5828, 1.0, 0.4991, 1.0, 0.4991, 1.0, 0.5828, 1.0, 0.5833, 1.0, 0.5, 0.9362, 0.5833, 0.937, 0.6667, 0.9678, 0.6667, 0.9675, 0.5833, 0.9675, 0.5833, 0.9678, 0.6667, 1.0, 0.6667, 1.0, 0.5828, 1.0, 0.5828, 1.0, 0.6667, 1.0, 0.6667, 1.0, 0.5833, 0.937, 0.6667, 0.9362, 0.75, 0.9675, 0.75, 0.9678, 0.6667, 0.9678, 0.6667, 0.9675, 0.75, 1.0, 0.7505, 1.0, 0.6667, 1.0, 0.6667, 1.0, 0.7505, 1.0, 0.75, 1.0, 0.6667, 0.9362, 0.75, 0.934, 0.8333, 0.9664, 0.8333, 0.9675, 0.75, 0.9675, 0.75, 0.9664, 0.8333, 1.0, 0.8342, 1.0, 0.7505, 1.0, 0.7505, 1.0, 0.8342, 1.0, 0.8333, 1.0, 0.75, 0.934, 0.8333, 0.9306, 0.9167, 0.9649, 0.9167, 0.9664, 0.8333, 0.9664, 0.8333, 0.9649, 0.9167, 1.0, 0.9176, 1.0, 0.8342, 1.0, 0.8342, 1.0, 0.9176, 1.0, 0.9167, 1.0, 0.8333, 0.8571, 0.08333, 0.9238, 0.08333, 0.9268, 0.0, 0.8571, 0.0])
me_cylinder.materials.append(mat_material_002)
me_cylinder.use_remesh_fix_poles = True
me_cylinder.use_remesh_preserve_attributes = False
me_cylinder.use_mirror_vertex_groups = False
me_cylinder.update()
me_plane = bpy.data.meshes.new('Plane')
me_plane.from_pydata([(-1.762, -1.762, 0.0), (1.762, -1.762, 0.0), (-1.762, 1.762, 0.0), (1.762, 1.762, 0.0), (-1.762, 1.442, 0.0), (-1.762, 1.121, 0.0), (-1.762, 0.8009, 0.0), (-1.762, 0.4805, 0.0), (-1.762, 0.1602, 0.0), (-1.762, -0.1602, 0.0), (-1.762, -0.4805, 0.0), (-1.762, -0.8009, 0.0), (-1.762, -1.121, 0.0), (-1.762, -1.442, 0.0), (-1.442, -1.762, 0.0), (-1.121, -1.762, 0.0), (-0.8009, -1.762, 0.0), (-0.4805, -1.762, 0.0), (-0.1602, -1.762, 0.0), (0.1602, -1.762, 0.0), (0.4805, -1.762, 0.0), (0.8009, -1.762, 0.0), (1.121, -1.762, 0.0), (1.442, -1.762, 0.0), (1.762, -1.442, 0.0), (1.762, -1.121, 0.0), (1.762, -0.8009, 0.0), (1.762, -0.4805, 0.0), (1.762, -0.1602, 0.0), (1.762, 0.1602, 0.0), (1.762, 0.4805, 0.0), (1.762, 0.8009, 0.0), (1.762, 1.121, 0.0), (1.762, 1.442, 0.0), (1.442, 1.762, 0.0), (1.121, 1.762, 0.0), (0.8009, 1.762, 0.0), (0.4805, 1.762, 0.0), (0.1602, 1.762, 0.0), (-0.1602, 1.762, 0.0), (-0.4805, 1.762, 0.0), (-0.8009, 1.762, 0.0), (-1.121, 1.762, 0.0), (-1.442, 1.762, 0.0), (-1.442, -1.442, 0.0), (-1.442, -1.121, 0.0), (-1.442, -0.8009, 0.0), (-1.442, -0.4805, 0.0), (-1.442, -0.1602, 0.0), (-1.442, 0.1602, 0.0), (-1.442, 0.4805, 0.0), (-1.442, 0.8009, 0.0), (-1.442, 1.121, 0.0), (-1.442, 1.442, 0.0), (-1.121, -1.442, 0.0), (-1.121, -1.121, 0.0), (-1.121, -0.8009, 0.0), (-1.121, -0.4805, 0.0), (-1.121, -0.1602, 0.0), (-1.121, 0.1602, 0.0), (-1.121, 0.4805, 0.0), (-1.121, 0.8009, 0.0), (-1.121, 1.121, 0.0), (-1.121, 1.442, 0.0), (-0.8009, -1.442, 0.0), (-0.8009, -1.121, 0.0), (-0.8009, -0.8009, 0.0), (-0.8009, -0.4805, 0.0), (-0.8009, -0.1602, 0.0), (-0.8009, 0.1602, 0.0), (-0.8009, 0.4805, 0.0), (-0.8009, 0.8009, 0.0), (-0.8009, 1.121, 0.0), (-0.8009, 1.442, 0.0), (-0.4805, -1.442, 0.0), (-0.4805, -1.121, 0.0), (-0.4805, -0.8009, 0.0), (-0.4805, -0.4805, 0.0), (-0.4805, -0.1602, 0.0), (-0.4805, 0.1602, 0.0), (-0.4805, 0.4805, 0.0), (-0.4805, 0.8009, 0.0), (-0.4805, 1.121, 0.0), (-0.4805, 1.442, 0.0), (-0.1602, -1.442, 0.0), (-0.1602, -1.121, 0.0), (-0.1602, -0.8009, 0.0), (-0.1602, -0.4805, 0.0), (-0.1602, -0.1602, 0.0), (-0.1602, 0.1602, 0.0), (-0.1602, 0.4805, 0.0), (-0.1602, 0.8009, 0.0), (-0.1602, 1.121, 0.0), (-0.1602, 1.442, 0.0), (0.1602, -1.442, 0.0), (0.1602, -1.121, 0.0), (0.1602, -0.8009, 0.0), (0.1602, -0.4805, 0.0), (0.1602, -0.1602, 0.0), (0.1602, 0.1602, 0.0), (0.1602, 0.4805, 0.0), (0.1602, 0.8009, 0.0), (0.1602, 1.121, 0.0), (0.1602, 1.442, 0.0), (0.4805, -1.442, 0.0), (0.4805, -1.121, 0.0), (0.4805, -0.8009, 0.0), (0.4805, -0.4805, 0.0), (0.4805, -0.1602, 0.0), (0.4805, 0.1602, 0.0), (0.4805, 0.4805, 0.0), (0.4805, 0.8009, 0.0), (0.4805, 1.121, 0.0), (0.4805, 1.442, 0.0), (0.8009, -1.442, 0.0), (0.8009, -1.121, 0.0), (0.8009, -0.8009, 0.0), (0.8009, -0.4805, 0.0), (0.8009, -0.1602, 0.0), (0.8009, 0.1602, 0.0), (0.8009, 0.4805, 0.0), (0.8009, 0.8009, 0.0), (0.8009, 1.121, 0.0), (0.8009, 1.442, 0.0), (1.121, -1.442, 0.0), (1.121, -1.121, 0.0), (1.121, -0.8009, 0.0), (1.121, -0.4805, 0.0), (1.121, -0.1602, 0.0), (1.121, 0.1602, 0.0), (1.121, 0.4805, 0.0), (1.121, 0.8009, 0.0), (1.121, 1.121, 0.0), (1.121, 1.442, 0.0), (1.442, -1.442, 0.0), (1.442, -1.121, 0.0), (1.442, -0.8009, 0.0), (1.442, -0.4805, 0.0), (1.442, -0.1602, 0.0), (1.442, 0.1602, 0.0), (1.442, 0.4805, 0.0), (1.442, 0.8009, 0.0), (1.442, 1.121, 0.0), (1.442, 1.442, 0.0)], [], [(143, 33, 3, 34), (4, 53, 43, 2), (53, 63, 42, 43), (63, 73, 41, 42), (73, 83, 40, 41), (83, 93, 39, 40), (93, 103, 38, 39), (103, 113, 37, 38), (113, 123, 36, 37), (123, 133, 35, 36), (133, 143, 34, 35), (0, 14, 44, 13), (13, 44, 45, 12), (12, 45, 46, 11), (11, 46, 47, 10), (10, 47, 48, 9), (9, 48, 49, 8), (8, 49, 50, 7), (7, 50, 51, 6), (6, 51, 52, 5), (5, 52, 53, 4), (14, 15, 54, 44), (44, 54, 55, 45), (45, 55, 56, 46), (46, 56, 57, 47), (47, 57, 58, 48), (48, 58, 59, 49), (49, 59, 60, 50), (50, 60, 61, 51), (51, 61, 62, 52), (52, 62, 63, 53), (15, 16, 64, 54), (54, 64, 65, 55), (55, 65, 66, 56), (56, 66, 67, 57), (57, 67, 68, 58), (58, 68, 69, 59), (59, 69, 70, 60), (60, 70, 71, 61), (61, 71, 72, 62), (62, 72, 73, 63), (16, 17, 74, 64), (64, 74, 75, 65), (65, 75, 76, 66), (66, 76, 77, 67), (67, 77, 78, 68), (68, 78, 79, 69), (69, 79, 80, 70), (70, 80, 81, 71), (71, 81, 82, 72), (72, 82, 83, 73), (17, 18, 84, 74), (74, 84, 85, 75), (75, 85, 86, 76), (76, 86, 87, 77), (77, 87, 88, 78), (78, 88, 89, 79), (79, 89, 90, 80), (80, 90, 91, 81), (81, 91, 92, 82), (82, 92, 93, 83), (18, 19, 94, 84), (84, 94, 95, 85), (85, 95, 96, 86), (86, 96, 97, 87), (87, 97, 98, 88), (88, 98, 99, 89), (89, 99, 100, 90), (90, 100, 101, 91), (91, 101, 102, 92), (92, 102, 103, 93), (19, 20, 104, 94), (94, 104, 105, 95), (95, 105, 106, 96), (96, 106, 107, 97), (97, 107, 108, 98), (98, 108, 109, 99), (99, 109, 110, 100), (100, 110, 111, 101), (101, 111, 112, 102), (102, 112, 113, 103), (20, 21, 114, 104), (104, 114, 115, 105), (105, 115, 116, 106), (106, 116, 117, 107), (107, 117, 118, 108), (108, 118, 119, 109), (109, 119, 120, 110), (110, 120, 121, 111), (111, 121, 122, 112), (112, 122, 123, 113), (21, 22, 124, 114), (114, 124, 125, 115), (115, 125, 126, 116), (116, 126, 127, 117), (117, 127, 128, 118), (118, 128, 129, 119), (119, 129, 130, 120), (120, 130, 131, 121), (121, 131, 132, 122), (122, 132, 133, 123), (22, 23, 134, 124), (124, 134, 135, 125), (125, 135, 136, 126), (126, 136, 137, 127), (127, 137, 138, 128), (128, 138, 139, 129), (129, 139, 140, 130), (130, 140, 141, 131), (131, 141, 142, 132), (132, 142, 143, 133), (23, 1, 24, 134), (134, 24, 25, 135), (135, 25, 26, 136), (136, 26, 27, 137), (137, 27, 28, 138), (138, 28, 29, 139), (139, 29, 30, 140), (140, 30, 31, 141), (141, 31, 32, 142), (142, 32, 33, 143)])
me_plane.polygons.foreach_set('use_smooth', [True] * 121)
_uv = me_plane.uv_layers.new(name='UVMap')
_uv.uv.foreach_set('vector', [0.9091, 0.9091, 1.0, 0.9091, 1.0, 1.0, 0.9091, 1.0, 0.0, 0.9091, 0.09091, 0.9091, 0.09091, 1.0, 0.0, 1.0, 0.09091, 0.9091, 0.1818, 0.9091, 0.1818, 1.0, 0.09091, 1.0, 0.1818, 0.9091, 0.2727, 0.9091, 0.2727, 1.0, 0.1818, 1.0, 0.2727, 0.9091, 0.3636, 0.9091, 0.3636, 1.0, 0.2727, 1.0, 0.3636, 0.9091, 0.4545, 0.9091, 0.4545, 1.0, 0.3636, 1.0, 0.4545, 0.9091, 0.5455, 0.9091, 0.5455, 1.0, 0.4545, 1.0, 0.5455, 0.9091, 0.6364, 0.9091, 0.6364, 1.0, 0.5455, 1.0, 0.6364, 0.9091, 0.7273, 0.9091, 0.7273, 1.0, 0.6364, 1.0, 0.7273, 0.9091, 0.8182, 0.9091, 0.8182, 1.0, 0.7273, 1.0, 0.8182, 0.9091, 0.9091, 0.9091, 0.9091, 1.0, 0.8182, 1.0, 0.0, 0.0, 0.09091, 0.0, 0.09091, 0.09091, 0.0, 0.09091, 0.0, 0.09091, 0.09091, 0.09091, 0.09091, 0.1818, 0.0, 0.1818, 0.0, 0.1818, 0.09091, 0.1818, 0.09091, 0.2727, 0.0, 0.2727, 0.0, 0.2727, 0.09091, 0.2727, 0.09091, 0.3636, 0.0, 0.3636, 0.0, 0.3636, 0.09091, 0.3636, 0.09091, 0.4545, 0.0, 0.4545, 0.0, 0.4545, 0.09091, 0.4545, 0.09091, 0.5455, 0.0, 0.5455, 0.0, 0.5455, 0.09091, 0.5455, 0.09091, 0.6364, 0.0, 0.6364, 0.0, 0.6364, 0.09091, 0.6364, 0.09091, 0.7273, 0.0, 0.7273, 0.0, 0.7273, 0.09091, 0.7273, 0.09091, 0.8182, 0.0, 0.8182, 0.0, 0.8182, 0.09091, 0.8182, 0.09091, 0.9091, 0.0, 0.9091, 0.09091, 0.0, 0.1818, 0.0, 0.1818, 0.09091, 0.09091, 0.09091, 0.09091, 0.09091, 0.1818, 0.09091, 0.1818, 0.1818, 0.09091, 0.1818, 0.09091, 0.1818, 0.1818, 0.1818, 0.1818, 0.2727, 0.09091, 0.2727, 0.09091, 0.2727, 0.1818, 0.2727, 0.1818, 0.3636, 0.09091, 0.3636, 0.09091, 0.3636, 0.1818, 0.3636, 0.1818, 0.4545, 0.09091, 0.4545, 0.09091, 0.4545, 0.1818, 0.4545, 0.1818, 0.5455, 0.09091, 0.5455, 0.09091, 0.5455, 0.1818, 0.5455, 0.1818, 0.6364, 0.09091, 0.6364, 0.09091, 0.6364, 0.1818, 0.6364, 0.1818, 0.7273, 0.09091, 0.7273, 0.09091, 0.7273, 0.1818, 0.7273, 0.1818, 0.8182, 0.09091, 0.8182, 0.09091, 0.8182, 0.1818, 0.8182, 0.1818, 0.9091, 0.09091, 0.9091, 0.1818, 0.0, 0.2727, 0.0, 0.2727, 0.09091, 0.1818, 0.09091, 0.1818, 0.09091, 0.2727, 0.09091, 0.2727, 0.1818, 0.1818, 0.1818, 0.1818, 0.1818, 0.2727, 0.1818, 0.2727, 0.2727, 0.1818, 0.2727, 0.1818, 0.2727, 0.2727, 0.2727, 0.2727, 0.3636, 0.1818, 0.3636, 0.1818, 0.3636, 0.2727, 0.3636, 0.2727, 0.4545, 0.1818, 0.4545, 0.1818, 0.4545, 0.2727, 0.4545, 0.2727, 0.5455, 0.1818, 0.5455, 0.1818, 0.5455, 0.2727, 0.5455, 0.2727, 0.6364, 0.1818, 0.6364, 0.1818, 0.6364, 0.2727, 0.6364, 0.2727, 0.7273, 0.1818, 0.7273, 0.1818, 0.7273, 0.2727, 0.7273, 0.2727, 0.8182, 0.1818, 0.8182, 0.1818, 0.8182, 0.2727, 0.8182, 0.2727, 0.9091, 0.1818, 0.9091, 0.2727, 0.0, 0.3636, 0.0, 0.3636, 0.09091, 0.2727, 0.09091, 0.2727, 0.09091, 0.3636, 0.09091, 0.3636, 0.1818, 0.2727, 0.1818, 0.2727, 0.1818, 0.3636, 0.1818, 0.3636, 0.2727, 0.2727, 0.2727, 0.2727, 0.2727, 0.3636, 0.2727, 0.3636, 0.3636, 0.2727, 0.3636, 0.2727, 0.3636, 0.3636, 0.3636, 0.3636, 0.4545, 0.2727, 0.4545, 0.2727, 0.4545, 0.3636, 0.4545, 0.3636, 0.5455, 0.2727, 0.5455, 0.2727, 0.5455, 0.3636, 0.5455, 0.3636, 0.6364, 0.2727, 0.6364, 0.2727, 0.6364, 0.3636, 0.6364, 0.3636, 0.7273, 0.2727, 0.7273, 0.2727, 0.7273, 0.3636, 0.7273, 0.3636, 0.8182, 0.2727, 0.8182, 0.2727, 0.8182, 0.3636, 0.8182, 0.3636, 0.9091, 0.2727, 0.9091, 0.3636, 0.0, 0.4545, 0.0, 0.4545, 0.09091, 0.3636, 0.09091, 0.3636, 0.09091, 0.4545, 0.09091, 0.4545, 0.1818, 0.3636, 0.1818, 0.3636, 0.1818, 0.4545, 0.1818, 0.4545, 0.2727, 0.3636, 0.2727, 0.3636, 0.2727, 0.4545, 0.2727, 0.4545, 0.3636, 0.3636, 0.3636, 0.3636, 0.3636, 0.4545, 0.3636, 0.4545, 0.4545, 0.3636, 0.4545, 0.3636, 0.4545, 0.4545, 0.4545, 0.4545, 0.5455, 0.3636, 0.5455, 0.3636, 0.5455, 0.4545, 0.5455, 0.4545, 0.6364, 0.3636, 0.6364, 0.3636, 0.6364, 0.4545, 0.6364, 0.4545, 0.7273, 0.3636, 0.7273, 0.3636, 0.7273, 0.4545, 0.7273, 0.4545, 0.8182, 0.3636, 0.8182, 0.3636, 0.8182, 0.4545, 0.8182, 0.4545, 0.9091, 0.3636, 0.9091, 0.4545, 0.0, 0.5455, 0.0, 0.5455, 0.09091, 0.4545, 0.09091, 0.4545, 0.09091, 0.5455, 0.09091, 0.5455, 0.1818, 0.4545, 0.1818, 0.4545, 0.1818, 0.5455, 0.1818, 0.5455, 0.2727, 0.4545, 0.2727, 0.4545, 0.2727, 0.5455, 0.2727, 0.5455, 0.3636, 0.4545, 0.3636, 0.4545, 0.3636, 0.5455, 0.3636, 0.5455, 0.4545, 0.4545, 0.4545, 0.4545, 0.4545, 0.5455, 0.4545, 0.5455, 0.5455, 0.4545, 0.5455, 0.4545, 0.5455, 0.5455, 0.5455, 0.5455, 0.6364, 0.4545, 0.6364, 0.4545, 0.6364, 0.5455, 0.6364, 0.5455, 0.7273, 0.4545, 0.7273, 0.4545, 0.7273, 0.5455, 0.7273, 0.5455, 0.8182, 0.4545, 0.8182, 0.4545, 0.8182, 0.5455, 0.8182, 0.5455, 0.9091, 0.4545, 0.9091, 0.5455, 0.0, 0.6364, 0.0, 0.6364, 0.09091, 0.5455, 0.09091, 0.5455, 0.09091, 0.6364, 0.09091, 0.6364, 0.1818, 0.5455, 0.1818, 0.5455, 0.1818, 0.6364, 0.1818, 0.6364, 0.2727, 0.5455, 0.2727, 0.5455, 0.2727, 0.6364, 0.2727, 0.6364, 0.3636, 0.5455, 0.3636, 0.5455, 0.3636, 0.6364, 0.3636, 0.6364, 0.4545, 0.5455, 0.4545, 0.5455, 0.4545, 0.6364, 0.4545, 0.6364, 0.5455, 0.5455, 0.5455, 0.5455, 0.5455, 0.6364, 0.5455, 0.6364, 0.6364, 0.5455, 0.6364, 0.5455, 0.6364, 0.6364, 0.6364, 0.6364, 0.7273, 0.5455, 0.7273, 0.5455, 0.7273, 0.6364, 0.7273, 0.6364, 0.8182, 0.5455, 0.8182, 0.5455, 0.8182, 0.6364, 0.8182, 0.6364, 0.9091, 0.5455, 0.9091, 0.6364, 0.0, 0.7273, 0.0, 0.7273, 0.09091, 0.6364, 0.09091, 0.6364, 0.09091, 0.7273, 0.09091, 0.7273, 0.1818, 0.6364, 0.1818, 0.6364, 0.1818, 0.7273, 0.1818, 0.7273, 0.2727, 0.6364, 0.2727, 0.6364, 0.2727, 0.7273, 0.2727, 0.7273, 0.3636, 0.6364, 0.3636, 0.6364, 0.3636, 0.7273, 0.3636, 0.7273, 0.4545, 0.6364, 0.4545, 0.6364, 0.4545, 0.7273, 0.4545, 0.7273, 0.5455, 0.6364, 0.5455, 0.6364, 0.5455, 0.7273, 0.5455, 0.7273, 0.6364, 0.6364, 0.6364, 0.6364, 0.6364, 0.7273, 0.6364, 0.7273, 0.7273, 0.6364, 0.7273, 0.6364, 0.7273, 0.7273, 0.7273, 0.7273, 0.8182, 0.6364, 0.8182, 0.6364, 0.8182, 0.7273, 0.8182, 0.7273, 0.9091, 0.6364, 0.9091, 0.7273, 0.0, 0.8182, 0.0, 0.8182, 0.09091, 0.7273, 0.09091, 0.7273, 0.09091, 0.8182, 0.09091, 0.8182, 0.1818, 0.7273, 0.1818, 0.7273, 0.1818, 0.8182, 0.1818, 0.8182, 0.2727, 0.7273, 0.2727, 0.7273, 0.2727, 0.8182, 0.2727, 0.8182, 0.3636, 0.7273, 0.3636, 0.7273, 0.3636, 0.8182, 0.3636, 0.8182, 0.4545, 0.7273, 0.4545, 0.7273, 0.4545, 0.8182, 0.4545, 0.8182, 0.5455, 0.7273, 0.5455, 0.7273, 0.5455, 0.8182, 0.5455, 0.8182, 0.6364, 0.7273, 0.6364, 0.7273, 0.6364, 0.8182, 0.6364, 0.8182, 0.7273, 0.7273, 0.7273, 0.7273, 0.7273, 0.8182, 0.7273, 0.8182, 0.8182, 0.7273, 0.8182, 0.7273, 0.8182, 0.8182, 0.8182, 0.8182, 0.9091, 0.7273, 0.9091, 0.8182, 0.0, 0.9091, 0.0, 0.9091, 0.09091, 0.8182, 0.09091, 0.8182, 0.09091, 0.9091, 0.09091, 0.9091, 0.1818, 0.8182, 0.1818, 0.8182, 0.1818, 0.9091, 0.1818, 0.9091, 0.2727, 0.8182, 0.2727, 0.8182, 0.2727, 0.9091, 0.2727, 0.9091, 0.3636, 0.8182, 0.3636, 0.8182, 0.3636, 0.9091, 0.3636, 0.9091, 0.4545, 0.8182, 0.4545, 0.8182, 0.4545, 0.9091, 0.4545, 0.9091, 0.5455, 0.8182, 0.5455, 0.8182, 0.5455, 0.9091, 0.5455, 0.9091, 0.6364, 0.8182, 0.6364, 0.8182, 0.6364, 0.9091, 0.6364, 0.9091, 0.7273, 0.8182, 0.7273, 0.8182, 0.7273, 0.9091, 0.7273, 0.9091, 0.8182, 0.8182, 0.8182, 0.8182, 0.8182, 0.9091, 0.8182, 0.9091, 0.9091, 0.8182, 0.9091, 0.9091, 0.0, 1.0, 0.0, 1.0, 0.09091, 0.9091, 0.09091, 0.9091, 0.09091, 1.0, 0.09091, 1.0, 0.1818, 0.9091, 0.1818, 0.9091, 0.1818, 1.0, 0.1818, 1.0, 0.2727, 0.9091, 0.2727, 0.9091, 0.2727, 1.0, 0.2727, 1.0, 0.3636, 0.9091, 0.3636, 0.9091, 0.3636, 1.0, 0.3636, 1.0, 0.4545, 0.9091, 0.4545, 0.9091, 0.4545, 1.0, 0.4545, 1.0, 0.5455, 0.9091, 0.5455, 0.9091, 0.5455, 1.0, 0.5455, 1.0, 0.6364, 0.9091, 0.6364, 0.9091, 0.6364, 1.0, 0.6364, 1.0, 0.7273, 0.9091, 0.7273, 0.9091, 0.7273, 1.0, 0.7273, 1.0, 0.8182, 0.9091, 0.8182, 0.9091, 0.8182, 1.0, 0.8182, 1.0, 0.9091, 0.9091, 0.9091])
me_plane.materials.append(mat_material_001)
me_plane.use_remesh_fix_poles = True
me_plane.use_remesh_preserve_attributes = False
me_plane.use_mirror_vertex_groups = False
me_plane.update()
me_cylinder_001 = bpy.data.meshes.new('Cylinder.001')
me_cylinder_001.from_pydata([(0.1406, 0.3524, 1.858), (0.1012, 0.3524, 1.858), (0.1012, 0.3917, 1.858), (0.1406, 0.3917, 1.858), (0.1406, 0.3524, 1.819), (0.1012, 0.3524, 1.819), (0.1012, 0.3917, 1.819), (0.1406, 0.3917, 1.819), (0.2731, 0.1644, 2.142), (0.2337, 0.1644, 2.142), (0.2337, 0.2038, 2.142), (0.2731, 0.2038, 2.142), (0.2731, 0.1644, 2.102), (0.2337, 0.1644, 2.102), (0.2337, 0.2038, 2.102), (0.2731, 0.2038, 2.102), (0.2295, 0.04849, 2.229), (0.1901, 0.04849, 2.229), (0.1901, 0.08784, 2.229), (0.2295, 0.08784, 2.229), (0.2295, 0.04849, 2.189), (0.1901, 0.04849, 2.189), (0.1901, 0.08784, 2.189), (0.2295, 0.08784, 2.189), (0.239, -0.3215, 2.012), (0.1996, -0.3215, 2.012), (0.1996, -0.2822, 2.012), (0.239, -0.2822, 2.012), (0.239, -0.3215, 1.972), (0.1996, -0.3215, 1.972), (0.1996, -0.2822, 1.972), (0.239, -0.2822, 1.972), (-0.07712, -0.3176, 2.142), (-0.1165, -0.3176, 2.142), (-0.1165, -0.2782, 2.142), (-0.07712, -0.2782, 2.142), (-0.07712, -0.3176, 2.102), (-0.1165, -0.3176, 2.102), (-0.1165, -0.2782, 2.102), (-0.07712, -0.2782, 2.102), (-0.3524, -0.1406, 1.858), (-0.3917, -0.1406, 1.858), (-0.3917, -0.1012, 1.858), (-0.3524, -0.1012, 1.858), (-0.3524, -0.1406, 1.819), (-0.3917, -0.1406, 1.819), (-0.3917, -0.1012, 1.819), (-0.3524, -0.1012, 1.819), (-0.3352, 0.09563, 2.012), (-0.3745, 0.09563, 2.012), (-0.3745, 0.135, 2.012), (-0.3352, 0.135, 2.012), (-0.3352, 0.09563, 1.972), (-0.3745, 0.09563, 1.972), (-0.3745, 0.135, 1.972), (-0.3352, 0.135, 1.972), (-0.07712, 0.2782, 2.142), (-0.1165, 0.2782, 2.142), (-0.1165, 0.3176, 2.142), (-0.07712, 0.3176, 2.142), (-0.07712, 0.2782, 2.102), (-0.1165, 0.2782, 2.102), (-0.1165, 0.3176, 2.102), (-0.07712, 0.3176, 2.102), (0.01967, 0.2806, 0.743), (-0.01967, 0.2806, 0.743), (-0.01967, 0.3199, 0.743), (0.01967, 0.3199, 0.743), (0.01967, 0.2806, 0.7037), (-0.01967, 0.2806, 0.7037), (-0.01967, 0.3199, 0.7037), (0.01967, 0.3199, 0.7037), (0.1265, 0.3091, 1.301), (0.08716, 0.3091, 1.301), (0.08716, 0.3485, 1.301), (0.1265, 0.3485, 1.301), (0.1265, 0.3091, 1.261), (0.08716, 0.3091, 1.261), (0.08716, 0.3485, 1.261), (0.1265, 0.3485, 1.261), (0.1054, 0.2442, 0.4643), (0.06608, 0.2442, 0.4643), (0.06608, 0.2836, 0.4643), (0.1054, 0.2836, 0.4643), (0.1054, 0.2442, 0.4249), (0.06608, 0.2442, 0.4249), (0.06608, 0.2836, 0.4249), (0.1054, 0.2836, 0.4249), (0.281, 0.1702, 1.022), (0.2416, 0.1702, 1.022), (0.2416, 0.2095, 1.022), (0.281, 0.2095, 1.022), (0.281, 0.1702, 0.9825), (0.2416, 0.1702, 0.9825), (0.2416, 0.2095, 0.9825), (0.281, 0.2095, 0.9825), (0.3701, 0.09418, 1.579), (0.3307, 0.09418, 1.579), (0.3307, 0.1335, 1.579), (0.3701, 0.1335, 1.579), (0.3701, 0.09418, 1.54), (0.3307, 0.09418, 1.54), (0.3307, 0.1335, 1.54), (0.3701, 0.1335, 1.54), (0.3485, -0.1265, 1.301), (0.3091, -0.1265, 1.301), (0.3091, -0.08716, 1.301), (0.3485, -0.08716, 1.301), (0.3485, -0.1265, 1.261), (0.3091, -0.1265, 1.261), (0.3091, -0.08716, 1.261), (0.3485, -0.08716, 1.261), (0.2836, -0.1054, 0.4643), (0.2442, -0.1054, 0.4643), (0.2442, -0.06608, 0.4643), (0.2836, -0.06608, 0.4643), (0.2836, -0.1054, 0.4249), (0.2442, -0.1054, 0.4249), (0.2442, -0.06608, 0.4249), (0.2836, -0.06608, 0.4249), (0.1265, -0.3485, 1.301), (0.08716, -0.3485, 1.301), (0.08716, -0.3091, 1.301), (0.1265, -0.3091, 1.301), (0.1265, -0.3485, 1.261), (0.08716, -0.3485, 1.261), (0.08716, -0.3091, 1.261), (0.1265, -0.3091, 1.261), (0.01967, -0.2744, 0.1855), (-0.01967, -0.2744, 0.1855), (-0.01967, -0.2351, 0.1855), (0.01967, -0.2351, 0.1855), (0.01967, -0.2744, 0.1461), (-0.01967, -0.2744, 0.1461), (-0.01967, -0.2351, 0.1461), (0.01967, -0.2351, 0.1461), (-0.0731, -0.3052, 0.743), (-0.1124, -0.3052, 0.743), (-0.1124, -0.2659, 0.743), (-0.0731, -0.2659, 0.743), (-0.0731, -0.3052, 0.7037), (-0.1124, -0.3052, 0.7037), (-0.1124, -0.2659, 0.7037), (-0.0731, -0.2659, 0.7037), (-0.2048, -0.1828, 0.4643), (-0.2442, -0.1828, 0.4643), (-0.2442, -0.1434, 0.4643), (-0.2048, -0.1434, 0.4643), (-0.2048, -0.1828, 0.4249), (-0.2442, -0.1828, 0.4249), (-0.2442, -0.1434, 0.4249), (-0.2048, -0.1434, 0.4249), (-0.2875, -0.1195, 1.022), (-0.3268, -0.1195, 1.022), (-0.3268, -0.08013, 1.022), (-0.2875, -0.08013, 1.022), (-0.2875, -0.1195, 0.9825), (-0.3268, -0.1195, 0.9825), (-0.3268, -0.08013, 0.9825), (-0.2875, -0.08013, 0.9825), (-0.2659, 0.0731, 0.743), (-0.3052, 0.0731, 0.743), (-0.3052, 0.1125, 0.743), (-0.2659, 0.1125, 0.743), (-0.2659, 0.0731, 0.7037), (-0.3052, 0.0731, 0.7037), (-0.3052, 0.1125, 0.7037), (-0.2659, 0.1125, 0.7037), (-0.1864, 0.1301, 0.1855), (-0.2258, 0.1301, 0.1855), (-0.2258, 0.1694, 0.1855), (-0.1864, 0.1694, 0.1855), (-0.1864, 0.1301, 0.1461), (-0.2258, 0.1301, 0.1461), (-0.2258, 0.1694, 0.1461), (-0.1864, 0.1694, 0.1461), (-0.1969, 0.2784, 1.579), (-0.2362, 0.2784, 1.579), (-0.2362, 0.3178, 1.579), (-0.1969, 0.3178, 1.579), (-0.1969, 0.2784, 1.54), (-0.2362, 0.2784, 1.54), (-0.2362, 0.3178, 1.54), (-0.1969, 0.3178, 1.54), (-0.1702, 0.2416, 1.022), (-0.2095, 0.2416, 1.022), (-0.2095, 0.281, 1.022), (-0.1702, 0.281, 1.022), (-0.1702, 0.2416, 0.9825), (-0.2095, 0.2416, 0.9825), (-0.2095, 0.281, 0.9825), (-0.1702, 0.281, 0.9825), (-0.1434, 0.2048, 0.4643), (-0.1828, 0.2048, 0.4643), (-0.1828, 0.2442, 0.4643), (-0.1434, 0.2442, 0.4643), (-0.1434, 0.2048, 0.4249), (-0.1828, 0.2048, 0.4249), (-0.1828, 0.2442, 0.4249), (-0.1434, 0.2442, 0.4249), (0.8146, -0.08125, 0.9177), (0.7752, -0.08125, 0.9177), (0.7752, -0.0419, 0.9177), (0.8146, -0.0419, 0.9177), (0.8146, -0.08125, 0.8783), (0.7752, -0.08125, 0.8783), (0.7752, -0.0419, 0.8783), (0.8146, -0.0419, 0.8783), (0.7326, 0.1035, 0.9859), (0.6933, 0.1035, 0.9859), (0.6933, 0.1428, 0.9859), (0.7326, 0.1428, 0.9859), (0.7326, 0.1035, 0.9466), (0.6933, 0.1035, 0.9466), (0.6933, 0.1428, 0.9466), (0.7326, 0.1428, 0.9466), (0.846, -0.172, 1.261), (0.8066, -0.172, 1.261), (0.8066, -0.1327, 1.261), (0.846, -0.1327, 1.261), (0.846, -0.172, 1.222), (0.8066, -0.172, 1.222), (0.8066, -0.1327, 1.222), (0.846, -0.1327, 1.222), (0.9754, -0.09585, 1.236), (0.936, -0.09585, 1.236), (0.936, -0.0565, 1.236), (0.9754, -0.0565, 1.236), (0.9754, -0.09585, 1.196), (0.936, -0.09585, 1.196), (0.936, -0.0565, 1.196), (0.9754, -0.0565, 1.196), (0.846, 0.1327, 1.261), (0.8066, 0.1327, 1.261), (0.8066, 0.172, 1.261), (0.846, 0.172, 1.261), (0.846, 0.1327, 1.222), (0.8066, 0.1327, 1.222), (0.8066, 0.172, 1.222), (0.846, 0.172, 1.222), (1.008, -0.01967, 1.395), (0.9684, -0.01967, 1.395), (0.9684, 0.01967, 1.395), (1.008, 0.01967, 1.395), (1.008, -0.01967, 1.356), (0.9684, -0.01967, 1.356), (0.9684, 0.01967, 1.356), (1.008, 0.01967, 1.356), (0.8686, 0.04377, 1.451), (0.8293, 0.04377, 1.451), (0.8293, 0.08311, 1.451), (0.8686, 0.08311, 1.451), (0.8686, 0.04377, 1.412), (0.8293, 0.04377, 1.412), (0.8293, 0.08311, 1.412), (0.8686, 0.08311, 1.412), (-0.4637, -0.08417, 1.248), (-0.503, -0.08417, 1.248), (-0.503, -0.04482, 1.248), (-0.4637, -0.04482, 1.248), (-0.4637, -0.08417, 1.209), (-0.503, -0.08417, 1.209), (-0.503, -0.04482, 1.209), (-0.4637, -0.04482, 1.209), (-0.4819, 0.04482, 1.176), (-0.5212, 0.04482, 1.176), (-0.5212, 0.08417, 1.176), (-0.4819, 0.08417, 1.176), (-0.4819, 0.04482, 1.137), (-0.5212, 0.04482, 1.137), (-0.5212, 0.08417, 1.137), (-0.4819, 0.08417, 1.137), (-0.6755, -0.1023, 1.28), (-0.7149, -0.1023, 1.28), (-0.7149, -0.06292, 1.28), (-0.6755, -0.06292, 1.28), (-0.6755, -0.1023, 1.241), (-0.7149, -0.1023, 1.241), (-0.7149, -0.06292, 1.241), (-0.6755, -0.06292, 1.241), (-0.6925, 0.08777, 1.403), (-0.7318, 0.08777, 1.403), (-0.7318, 0.1271, 1.403), (-0.6925, 0.1271, 1.403), (-0.6925, 0.08777, 1.364), (-0.7318, 0.08777, 1.364), (-0.7318, 0.1271, 1.364), (-0.6925, 0.1271, 1.364), (-0.7914, -0.01967, 1.361), (-0.8308, -0.01967, 1.361), (-0.8308, 0.01967, 1.361), (-0.7914, 0.01967, 1.361), (-0.7914, -0.01967, 1.322), (-0.8308, -0.01967, 1.322), (-0.8308, 0.01967, 1.322), (-0.7914, 0.01967, 1.322), (-0.7845, -0.1219, 1.513), (-0.8239, -0.1219, 1.513), (-0.8239, -0.08251, 1.513), (-0.7845, -0.08251, 1.513), (-0.7845, -0.1219, 1.474), (-0.8239, -0.1219, 1.474), (-0.8239, -0.08251, 1.474), (-0.7845, -0.08251, 1.474), (-0.6316, -0.07995, 1.607), (-0.671, -0.07995, 1.607), (-0.671, -0.0406, 1.607), (-0.6316, -0.0406, 1.607), (-0.6316, -0.07995, 1.568), (-0.671, -0.07995, 1.568), (-0.671, -0.0406, 1.568), (-0.6316, -0.0406, 1.568), (-0.796, 0.08506, 1.596), (-0.8353, 0.08506, 1.596), (-0.8353, 0.1244, 1.596), (-0.796, 0.1244, 1.596), (-0.796, 0.08506, 1.556), (-0.8353, 0.08506, 1.556), (-0.8353, 0.1244, 1.556), (-0.796, 0.1244, 1.556), (-0.7867, -0.04424, 1.668), (-0.826, -0.04424, 1.668), (-0.826, -0.004892, 1.668), (-0.7867, -0.004892, 1.668), (-0.7867, -0.04424, 1.629), (-0.826, -0.04424, 1.629), (-0.826, -0.004892, 1.629), (-0.7867, -0.004892, 1.629)], [], [(0, 1, 5, 4), (1, 2, 6, 5), (2, 3, 7, 6), (3, 0, 4, 7), (3, 2, 1, 0), (4, 5, 6, 7), (8, 9, 13, 12), (9, 10, 14, 13), (10, 11, 15, 14), (11, 8, 12, 15), (11, 10, 9, 8), (12, 13, 14, 15), (16, 17, 21, 20), (17, 18, 22, 21), (18, 19, 23, 22), (19, 16, 20, 23), (19, 18, 17, 16), (20, 21, 22, 23), (24, 25, 29, 28), (25, 26, 30, 29), (26, 27, 31, 30), (27, 24, 28, 31), (27, 26, 25, 24), (28, 29, 30, 31), (32, 33, 37, 36), (33, 34, 38, 37), (34, 35, 39, 38), (35, 32, 36, 39), (35, 34, 33, 32), (36, 37, 38, 39), (40, 41, 45, 44), (41, 42, 46, 45), (42, 43, 47, 46), (43, 40, 44, 47), (43, 42, 41, 40), (44, 45, 46, 47), (48, 49, 53, 52), (49, 50, 54, 53), (50, 51, 55, 54), (51, 48, 52, 55), (51, 50, 49, 48), (52, 53, 54, 55), (56, 57, 61, 60), (57, 58, 62, 61), (58, 59, 63, 62), (59, 56, 60, 63), (59, 58, 57, 56), (60, 61, 62, 63), (64, 65, 69, 68), (65, 66, 70, 69), (66, 67, 71, 70), (67, 64, 68, 71), (67, 66, 65, 64), (68, 69, 70, 71), (72, 73, 77, 76), (73, 74, 78, 77), (74, 75, 79, 78), (75, 72, 76, 79), (75, 74, 73, 72), (76, 77, 78, 79), (80, 81, 85, 84), (81, 82, 86, 85), (82, 83, 87, 86), (83, 80, 84, 87), (83, 82, 81, 80), (84, 85, 86, 87), (88, 89, 93, 92), (89, 90, 94, 93), (90, 91, 95, 94), (91, 88, 92, 95), (91, 90, 89, 88), (92, 93, 94, 95), (96, 97, 101, 100), (97, 98, 102, 101), (98, 99, 103, 102), (99, 96, 100, 103), (99, 98, 97, 96), (100, 101, 102, 103), (104, 105, 109, 108), (105, 106, 110, 109), (106, 107, 111, 110), (107, 104, 108, 111), (107, 106, 105, 104), (108, 109, 110, 111), (112, 113, 117, 116), (113, 114, 118, 117), (114, 115, 119, 118), (115, 112, 116, 119), (115, 114, 113, 112), (116, 117, 118, 119), (120, 121, 125, 124), (121, 122, 126, 125), (122, 123, 127, 126), (123, 120, 124, 127), (123, 122, 121, 120), (124, 125, 126, 127), (128, 129, 133, 132), (129, 130, 134, 133), (130, 131, 135, 134), (131, 128, 132, 135), (131, 130, 129, 128), (132, 133, 134, 135), (136, 137, 141, 140), (137, 138, 142, 141), (138, 139, 143, 142), (139, 136, 140, 143), (139, 138, 137, 136), (140, 141, 142, 143), (144, 145, 149, 148), (145, 146, 150, 149), (146, 147, 151, 150), (147, 144, 148, 151), (147, 146, 145, 144), (148, 149, 150, 151), (152, 153, 157, 156), (153, 154, 158, 157), (154, 155, 159, 158), (155, 152, 156, 159), (155, 154, 153, 152), (156, 157, 158, 159), (160, 161, 165, 164), (161, 162, 166, 165), (162, 163, 167, 166), (163, 160, 164, 167), (163, 162, 161, 160), (164, 165, 166, 167), (168, 169, 173, 172), (169, 170, 174, 173), (170, 171, 175, 174), (171, 168, 172, 175), (171, 170, 169, 168), (172, 173, 174, 175), (176, 177, 181, 180), (177, 178, 182, 181), (178, 179, 183, 182), (179, 176, 180, 183), (179, 178, 177, 176), (180, 181, 182, 183), (184, 185, 189, 188), (185, 186, 190, 189), (186, 187, 191, 190), (187, 184, 188, 191), (187, 186, 185, 184), (188, 189, 190, 191), (192, 193, 197, 196), (193, 194, 198, 197), (194, 195, 199, 198), (195, 192, 196, 199), (195, 194, 193, 192), (196, 197, 198, 199), (200, 201, 205, 204), (201, 202, 206, 205), (202, 203, 207, 206), (203, 200, 204, 207), (203, 202, 201, 200), (204, 205, 206, 207), (208, 209, 213, 212), (209, 210, 214, 213), (210, 211, 215, 214), (211, 208, 212, 215), (211, 210, 209, 208), (212, 213, 214, 215), (216, 217, 221, 220), (217, 218, 222, 221), (218, 219, 223, 222), (219, 216, 220, 223), (219, 218, 217, 216), (220, 221, 222, 223), (224, 225, 229, 228), (225, 226, 230, 229), (226, 227, 231, 230), (227, 224, 228, 231), (227, 226, 225, 224), (228, 229, 230, 231), (232, 233, 237, 236), (233, 234, 238, 237), (234, 235, 239, 238), (235, 232, 236, 239), (235, 234, 233, 232), (236, 237, 238, 239), (240, 241, 245, 244), (241, 242, 246, 245), (242, 243, 247, 246), (243, 240, 244, 247), (243, 242, 241, 240), (244, 245, 246, 247), (248, 249, 253, 252), (249, 250, 254, 253), (250, 251, 255, 254), (251, 248, 252, 255), (251, 250, 249, 248), (252, 253, 254, 255), (256, 257, 261, 260), (257, 258, 262, 261), (258, 259, 263, 262), (259, 256, 260, 263), (259, 258, 257, 256), (260, 261, 262, 263), (264, 265, 269, 268), (265, 266, 270, 269), (266, 267, 271, 270), (267, 264, 268, 271), (267, 266, 265, 264), (268, 269, 270, 271), (272, 273, 277, 276), (273, 274, 278, 277), (274, 275, 279, 278), (275, 272, 276, 279), (275, 274, 273, 272), (276, 277, 278, 279), (280, 281, 285, 284), (281, 282, 286, 285), (282, 283, 287, 286), (283, 280, 284, 287), (283, 282, 281, 280), (284, 285, 286, 287), (288, 289, 293, 292), (289, 290, 294, 293), (290, 291, 295, 294), (291, 288, 292, 295), (291, 290, 289, 288), (292, 293, 294, 295), (296, 297, 301, 300), (297, 298, 302, 301), (298, 299, 303, 302), (299, 296, 300, 303), (299, 298, 297, 296), (300, 301, 302, 303), (304, 305, 309, 308), (305, 306, 310, 309), (306, 307, 311, 310), (307, 304, 308, 311), (307, 306, 305, 304), (308, 309, 310, 311), (312, 313, 317, 316), (313, 314, 318, 317), (314, 315, 319, 318), (315, 312, 316, 319), (315, 314, 313, 312), (316, 317, 318, 319), (320, 321, 325, 324), (321, 322, 326, 325), (322, 323, 327, 326), (323, 320, 324, 327), (323, 322, 321, 320), (324, 325, 326, 327)])
me_cylinder_001.materials.append(mat_material_003)
me_cylinder_001.use_remesh_fix_poles = True
me_cylinder_001.use_remesh_preserve_attributes = False
me_cylinder_001.use_mirror_vertex_groups = False
me_cylinder_001.update()

# ---- objects
ob_light = bpy.data.objects.new('Light', light_light)
ob_camera = bpy.data.objects.new('Camera', cam_camera)
ob_cactus_001 = bpy.data.objects.new('Cactus.001', me_cylinder)
ob_cactus_003 = bpy.data.objects.new('Cactus.003', me_plane)
ob_cactus_002 = bpy.data.objects.new('Cactus.002', me_cylinder_001)

# ---- transforms, parenting, visibility, modifiers, constraints
ob_light.location = (5.432, -3.823, 4.225)
ob_light.rotation_euler = (0.6503, 0.05522, 1.866)
ob_light.lock_rotations_4d = False
ob_light.empty_display_type = 'ARROWS'
ob_light.color = (0.0, 0.0, 0.0, 0.0)
ob_light.lineart.crease_threshold = 0.0
ob_camera.location = (7.899, -7.435, 4.26)
ob_camera.rotation_euler = (1.295, -0.0, 0.8149)
ob_camera.lock_rotations_4d = False
ob_camera.empty_display_type = 'ARROWS'
ob_camera.color = (0.0, 0.0, 0.0, 0.0)
ob_camera.display_type = 'WIRE'
ob_camera.lineart.crease_threshold = 0.0
ob_cactus_001.location = (0.0, 0.0, 0.0)
ob_cactus_001.lineart.crease_threshold = 0.0
_m = ob_cactus_001.modifiers.new('Subdivision', 'SUBSURF')
_m.uv_smooth = 'PRESERVE_CORNERS'
_m.levels = 3
_m.render_levels = 3
_m = ob_cactus_001.modifiers.new('Auto Smooth', 'NODES')
_m.node_group = ng_auto_smooth
_gi = [s.identifier for s in ng_auto_smooth.interface.items_tree if s.item_type == 'SOCKET' and s.in_out == 'INPUT']
_m[_gi[1]] = 0.5236  # Angle
ob_cactus_003.location = (0.0, 0.0, 0.0)
ob_cactus_003.lineart.crease_threshold = 0.0
_m = ob_cactus_003.modifiers.new('Displace', 'DISPLACE')
_m = ob_cactus_003.modifiers.new('Subdivision', 'SUBSURF')
_m.uv_smooth = 'PRESERVE_CORNERS'
_m.levels = 2
ob_cactus_002.location = (0.0, 0.0, 0.0)
ob_cactus_002.lineart.crease_threshold = 0.0
_m = ob_cactus_002.modifiers.new('Subdivision', 'SUBSURF')
_m.uv_smooth = 'PRESERVE_CORNERS'
_m.levels = 3
_m.render_levels = 3
_m = ob_cactus_002.modifiers.new('Auto Smooth', 'NODES')
_m.node_group = ng_auto_smooth
_gi = [s.identifier for s in ng_auto_smooth.interface.items_tree if s.item_type == 'SOCKET' and s.in_out == 'INPUT']
_m[_gi[1]] = 0.5236  # Angle

# ---- collection membership
col_collection.objects.link(ob_light)
col_collection.objects.link(ob_camera)
col_cactus.objects.link(ob_cactus_001)
col_cactus.objects.link(ob_cactus_003)
col_cactus.objects.link(ob_cactus_002)

# ---- scene / render settings (as saved in the file)
scene.camera = ob_camera
scene.frame_start = 1; scene.frame_end = 250; scene.frame_set(1)
scene.render.engine = 'BLENDER_EEVEE_NEXT'
scene.cycles.use_denoising = False
scene.cycles.samples = 128
scene.cycles.sampling_pattern = 'TABULATED_SOBOL'
scene.cycles.use_adaptive_sampling = False
scene.cycles.use_light_tree = False
scene.eevee.use_gtao = True
scene.view_settings.view_transform = 'Filmic'
bpy.context.view_layer.update()

